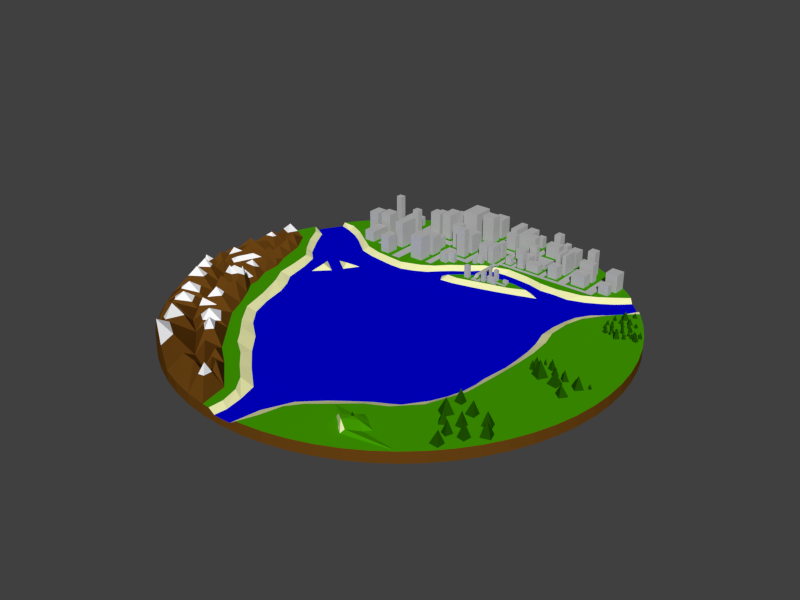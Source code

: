 # Source: map1.blend  (saved by Blender 2.64.0; exported with 4.5.12 LTS)
import bpy
from mathutils import Matrix  # noqa: F401  (used for matrix-valued properties, if any)

bpy.ops.wm.read_factory_settings(use_empty=True)
scene = bpy.context.scene
scene.name = 'Scene'

# ---- collections
col_collection_1 = bpy.data.collections.new('Collection 1'); scene.collection.children.link(col_collection_1)

# ---- materials (node trees are filled in below, after node groups)
mat_brown = bpy.data.materials.new('brown')
mat_brown.alpha_threshold = 0.0
mat_brown.use_transparent_shadow = False
mat_brown.diffuse_color = (0.1481, 0.05692, 0.006584, 1.0)
mat_brown.roughness = 0.5
mat_brown.specular_intensity = 0.0
mat_brown.line_color = (0.0, 0.0, 0.0, 1.0)
mat_green = bpy.data.materials.new('green')
mat_green.alpha_threshold = 0.0
mat_green.use_transparent_shadow = False
mat_green.diffuse_color = (0.05609, 0.3481, 0.0, 1.0)
mat_green.roughness = 0.5
mat_green.specular_intensity = 0.0
mat_green.line_color = (0.0, 0.0, 0.0, 1.0)
mat_blue = bpy.data.materials.new('blue')
mat_blue.alpha_threshold = 0.0
mat_blue.use_transparent_shadow = False
mat_blue.diffuse_color = (0.0, 0.0, 0.6667, 1.0)
mat_blue.roughness = 0.5
mat_blue.specular_intensity = 0.0
mat_blue.line_color = (0.0, 0.0, 0.0, 1.0)
mat_yellow = bpy.data.materials.new('yellow')
mat_yellow.alpha_threshold = 0.0
mat_yellow.use_transparent_shadow = False
mat_yellow.diffuse_color = (0.9333, 0.9333, 0.4667, 1.0)
mat_yellow.roughness = 0.5
mat_yellow.specular_intensity = 0.0
mat_yellow.line_color = (0.0, 0.0, 0.0, 1.0)
mat_white = bpy.data.materials.new('white')
mat_white.alpha_threshold = 0.0
mat_white.use_transparent_shadow = False
mat_white.diffuse_color = (1.0, 1.0, 1.0, 1.0)
mat_white.roughness = 0.5
mat_white.specular_intensity = 0.0
mat_white.line_color = (0.0, 0.0, 0.0, 1.0)
mat_darkgreen = bpy.data.materials.new('darkgreen')
mat_darkgreen.alpha_threshold = 0.0
mat_darkgreen.use_transparent_shadow = False
mat_darkgreen.diffuse_color = (0.01458, 0.08889, 0.0, 1.0)
mat_darkgreen.roughness = 0.5
mat_darkgreen.specular_intensity = 0.0
mat_darkgreen.line_color = (0.0, 0.0, 0.0, 1.0)
mat_grey = bpy.data.materials.new('grey')
mat_grey.alpha_threshold = 0.0
mat_grey.use_transparent_shadow = False
mat_grey.diffuse_color = (0.51, 0.51, 0.51, 1.0)
mat_grey.roughness = 0.5
mat_grey.specular_intensity = 0.0
mat_grey.line_color = (0.0, 0.0, 0.0, 1.0)

# ---- material node trees

# ---- world
world_world = bpy.data.worlds.new('World'); scene.world = world_world
world_world.color = (0.05088, 0.05088, 0.05088)
world_world.use_sun_shadow = False
world_world.sun_shadow_jitter_overblur = 0.0
world_world.cycles.sampling_method = 'MANUAL'
world_world.cycles.sample_map_resolution = 256

# ---- meshes
me_cylinder = bpy.data.meshes.new('Cylinder')
me_cylinder.from_pydata([(0.0, 10.0, -0.25), (0.0, 10.0, 0.25), (0.9802, 9.952, -0.25), (0.9802, 9.952, 0.25), (1.951, 9.808, -0.25), (1.951, 9.808, 0.25), (2.903, 9.569, -0.25), (2.903, 9.569, 0.25), (3.827, 9.239, -0.25), (3.827, 9.239, 0.25), (4.714, 8.819, -0.25), (4.714, 8.819, 0.25), (5.556, 8.315, -0.25), (5.556, 8.315, 0.25), (6.344, 7.73, -0.25), (6.344, 7.73, 0.25), (7.071, 7.071, -0.25), (7.071, 7.071, 0.06357), (7.73, 6.344, -0.25), (7.73, 6.344, 0.25), (8.315, 5.556, -0.25), (8.315, 5.556, 0.25), (8.819, 4.714, -0.25), (8.819, 4.714, 0.25), (9.239, 3.827, -0.25), (9.239, 3.827, 0.25), (9.569, 2.903, -0.25), (9.569, 2.903, 0.25), (9.808, 1.951, -0.25), (9.808, 1.951, 0.25), (9.952, 0.9802, -0.25), (9.952, 0.9802, 0.25), (10.0, -1.629e-06, -0.25), (10.0, -1.629e-06, 0.25), (9.952, -0.9802, -0.25), (9.952, -0.9802, 0.25), (9.808, -1.951, -0.25), (9.808, -1.951, 0.25), (9.569, -2.903, -0.25), (9.569, -2.903, 0.25), (9.239, -3.827, -0.25), (9.239, -3.827, 0.25), (8.819, -4.714, -0.25), (8.819, -4.714, 0.25), (8.315, -5.556, -0.25), (8.315, -5.556, 0.25), (7.73, -6.344, -0.25), (7.73, -6.344, 0.25), (7.071, -7.071, -0.25), (7.071, -7.071, 0.25), (6.344, -7.73, -0.25), (6.344, -7.73, 0.25), (5.556, -8.315, -0.25), (5.556, -8.315, 0.25), (4.714, -8.819, -0.25), (4.714, -8.819, 0.25), (3.827, -9.239, -0.25), (3.827, -9.239, 0.25), (2.903, -9.569, -0.25), (2.903, -9.569, 0.25), (1.951, -9.808, -0.25), (1.951, -9.808, 0.25), (0.9802, -9.952, -0.25), (0.9802, -9.952, 0.25), (-8.027e-06, -10.0, -0.25), (-8.027e-06, -10.0, 0.06357), (-0.9802, -9.952, -0.25), (-0.9802, -9.952, 0.25), (-1.951, -9.808, -0.25), (-1.951, -9.808, 0.25), (-2.903, -9.569, -0.25), (-2.903, -9.569, 0.25), (-3.827, -9.239, -0.25), (-3.827, -9.239, 0.25), (-4.714, -8.819, -0.25), (-4.714, -8.819, 1.991), (-5.556, -8.315, -0.25), (-5.556, -8.315, 0.25), (-6.344, -7.73, -0.25), (-6.344, -7.73, 0.25), (-7.071, -7.071, -0.25), (-7.071, -7.071, 0.25), (-7.73, -6.344, -0.25), (-7.73, -6.344, 0.25), (-8.315, -5.556, -0.25), (-8.315, -5.556, 0.25), (-8.819, -4.714, -0.25), (-8.819, -4.714, 0.25), (-9.239, -3.827, -0.25), (-9.239, -3.827, 0.25), (-9.569, -2.903, -0.25), (-9.569, -2.903, 0.25), (-9.808, -1.951, -0.25), (-9.808, -1.951, 0.7431), (-9.952, -0.9802, -0.25), (-9.952, -0.9802, 0.25), (-10.0, -4.649e-06, -0.25), (-10.0, -4.649e-06, 0.25), (-9.952, 0.9802, -0.25), (-9.952, 0.9802, 0.25), (-9.808, 1.951, -0.25), (-9.808, 1.951, 0.25), (-9.569, 2.903, -0.25), (-9.569, 2.903, 0.25), (-9.239, 3.827, -0.25), (-9.239, 3.827, 0.25), (-8.819, 4.714, -0.25), (-8.819, 4.714, 0.06357), (-8.315, 5.556, -0.25), (-8.315, 5.556, 0.06357), (-7.73, 6.344, -0.25), (-7.73, 6.344, 0.25), (-7.071, 7.071, -0.25), (-7.071, 7.071, 0.25), (-6.344, 7.73, -0.25), (-6.344, 7.73, 0.25), (-5.556, 8.315, -0.25), (-5.556, 8.315, 0.25), (-4.714, 8.819, -0.25), (-4.714, 8.819, 0.25), (-3.827, 9.239, -0.25), (-3.827, 9.239, 0.25), (-2.903, 9.569, -0.25), (-2.903, 9.569, 0.25), (-1.951, 9.808, -0.25), (-1.951, 9.808, 0.25), (-0.9802, 9.952, -0.25), (-0.9802, 9.952, 0.25), (6.865, 7.258, 0.06357), (7.457, 6.645, 0.06357), (-9.081, 4.161, 0.25), (-7.719, 5.377, 0.06357), (-7.119, 5.115, 0.06357), (-6.632, 4.815, 0.06357), (-6.145, 4.44, 0.06357), (-5.621, 4.028, 0.06357), (-4.946, 3.841, 0.06357), (-4.197, 3.728, 0.06357), (-3.56, 3.653, 0.06357), (-2.998, 3.653, 0.06357), (-2.436, 3.841, 0.06357), (-1.874, 4.14, 0.06357), (-1.424, 4.59, 0.06357), (-1.012, 4.965, 0.06357), (-0.4871, 5.339, 0.06357), (-0.1124, 5.752, 0.06357), (0.4496, 6.051, 0.06357), (1.049, 6.126, 0.06357), (1.686, 6.089, 0.06357), (2.436, 6.014, 0.06357), (3.147, 5.827, 0.06357), (3.822, 5.864, 0.06357), (4.496, 5.827, 0.06357), (5.246, 6.089, 0.06357), (5.845, 6.426, 0.06357), (6.295, 6.726, 0.06357), (6.632, 7.026, 0.06357), (0.4747, -9.977, 0.06357), (-0.3453, -9.983, 0.06357), (-8.929, 4.483, 0.06357), (7.044, 6.164, 0.06357), (6.557, 5.677, 0.06357), (6.033, 5.227, 0.06357), (5.658, 4.628, 0.06357), (5.508, 4.066, 0.06357), (5.396, 3.354, 0.06357), (5.396, 2.529, 0.06357), (5.621, 1.742, 0.06357), (5.733, 0.993, 0.06357), (5.77, 0.1686, 0.06357), (5.77, -0.5808, 0.06357), (5.695, -1.18, 0.06357), (5.621, -1.78, 0.06357), (5.621, -2.342, 0.06357), (5.546, -2.941, 0.06357), (5.321, -3.653, 0.06357), (5.021, -4.29, 0.06357), (4.646, -5.002, 0.06357), (3.972, -5.414, 0.06357), (3.485, -5.677, 0.06357), (2.81, -6.164, 0.06357), (2.13, -6.688, 0.06357), (1.262, -7.513, 0.06357), (0.6896, -8.717, 0.06357), (-8.421, 4.183, 0.06357), (-7.987, 3.37, 0.06357), (-7.338, 2.357, 0.06357), (-6.807, 1.858, 0.06357), (-6.526, 1.015, 0.06357), (-6.276, -0.1717, 0.06357), (-5.901, -0.7338, 0.06357), (-5.589, -1.421, 0.06357), (-5.339, -2.514, 0.06357), (-4.965, -3.513, 0.06357), (-4.34, -4.293, 0.06357), (-3.435, -5.012, 0.06357), (-2.654, -5.948, 0.06357), (-1.749, -6.823, 0.06357), (-0.6557, -7.759, 0.06357), (-0.4059, -8.634, 0.06357), (-0.281, -9.445, 0.06357), (0.6445, -9.968, -0.25), (-5.068, 2.255, 0.25), (-5.78, 1.506, 0.25), (-6.117, 2.105, 0.06357), (-5.93, 0.8689, 0.06357), (-5.293, 1.506, 0.06357), (-4.993, 1.955, 0.06357), (-5.705, 2.48, 0.06357), (-4.581, 2.592, 0.06357), (-8.25, 5.642, 0.25), (-8.996, 4.34, 0.25), (6.702, 7.406, 0.25), (-0.6348, -9.969, 0.25), (7.599, 6.488, 0.25), (0.7741, -9.962, 0.25), (-8.252, 5.641, -0.25), (-2.692, -6.506, 0.25), (-2.006, -7.193, 0.25), (-1.319, -7.787, 0.25), (-0.8192, -8.505, 0.25), (-0.6006, -9.316, 0.25), (-7.625, 5.607, 0.25), (-6.907, 5.264, 0.25), (-6.096, 4.702, 0.25), (-5.44, 4.265, 0.25), (-4.628, 4.046, 0.25), (-3.941, 3.984, 0.25), (-3.192, 3.921, 0.25), (-2.318, 4.234, 0.25), (-1.756, 4.577, 0.25), (-1.287, 5.076, 0.25), (-0.6943, 5.514, 0.25), (-0.03865, 6.044, 0.25), (1.085, 6.388, 0.25), (2.147, 6.294, 0.25), (2.959, 6.107, 0.25), (3.802, 6.076, 0.25), (4.957, 6.263, 0.25), (5.581, 6.575, 0.25), (6.112, 6.95, 0.25), (6.611, 7.324, 0.25), (-3.442, -5.976, 0.25), (-3.848, -5.476, 0.25), (-4.253, -5.039, 0.25), (-4.659, -4.602, 0.25), (-5.377, -3.634, 0.25), (-5.752, -2.354, 0.25), (-6.252, -1.105, 0.25), (-6.689, -0.3247, 0.25), (-6.845, 0.6743, 0.25), (-7.063, 1.673, 0.25), (-7.594, 2.267, 0.25), (-8.156, 3.078, 0.25), (-8.593, 3.921, 0.25), (7.08, 5.732, 0.25), (6.58, 5.108, 0.25), (6.112, 4.452, 0.25), (5.862, 3.609, 0.25), (5.831, 2.579, 0.25), (6.049, 1.798, 0.25), (6.143, 0.7055, 0.25), (6.112, -0.3247, 0.25), (6.018, -1.605, 0.25), (5.862, -3.197, 0.25), (5.206, -4.82, 0.25), (4.301, -5.757, 0.25), (3.489, -6.194, 0.25), (2.678, -6.881, 0.25), (1.835, -7.599, 0.25), (1.366, -8.192, 0.25), (1.085, -9.191, 0.25), (-0.7185, 4.209, 0.25), (-0.2875, 4.625, 0.25), (0.5299, 5.131, 0.25), (1.273, 5.324, 0.25), (2.076, 5.309, 0.25), (2.804, 5.16, 0.25), (2.09, 4.833, 0.25), (0.9907, 4.536, 0.25), (-0.1983, 4.209, 0.25), (-1.076, 4.226, 0.06357), (-0.8173, 4.559, 0.06357), (-0.3735, 4.855, 0.06357), (0.2182, 5.261, 0.06357), (0.8839, 5.52, 0.06357), (2.03, 5.52, 0.06357), (2.992, 5.335, 0.06357), (3.436, 5.076, 0.06357), (2.622, 4.781, 0.06357), (1.587, 4.448, 0.06357), (0.662, 4.189, 0.06357), (-0.2256, 3.967, 0.06357), (-0.8913, 3.893, 0.06357), (-9.71, 2.341, 0.25), (-9.404, 3.365, 0.25), (-9.404, 3.364, -0.25), (-9.532, 0.5552, 0.7946), (-8.139, 1.006, 0.6613), (-7.52, 0.1837, 0.4536), (-8.423, 2.249, 0.7381), (-9.523, 2.116, 0.641), (-9.164, 1.564, 0.8703), (-8.241, 1.67, 0.7373), (-9.808, 1.952, 0.25), (-9.085, 2.719, 0.9252), (-8.577, 3.027, 0.25), (-8.688, 1.917, 0.25), (-7.963, 2.056, 0.25), (-8.146, 0.3837, 0.7994), (-7.785, 1.417, 0.25), (-8.572, 1.209, 0.25), (-8.899, 0.9565, 0.7243), (-7.591, 0.7485, 0.25), (-8.438, 0.6593, 0.25), (-8.655, 0.04957, 0.25), (-7.716, -0.02266, 0.25), (-7.241, -0.01235, 0.25), (-9.106, 0.03293, 0.791), (-9.583, -0.4148, 0.25), (-9.821, -0.4354, 0.5675), (-9.866, -1.562, 0.25), (-9.738, -2.228, -0.25), (-9.738, -2.228, 0.25), (-9.036, -1.777, 0.7996), (-8.106, -0.8447, 0.25), (-8.895, 2.336, 0.6358), (-8.791, 2.899, 0.5678), (-8.655, -1.096, 0.6929), (-8.366, -0.4148, 0.6929), (-9.382, 2.541, 0.6389), (-9.248, 3.049, 0.6156), (-9.284, -0.7346, 0.8394), (-9.758, -1.124, 0.6258), (-9.294, -1.467, 0.25), (-9.129, -2.097, 0.25), (-8.489, -1.653, 0.25), (-7.539, -0.2992, 0.6429), (-7.169, -0.8791, 0.25), (-7.624, -1.146, 0.8585), (-6.797, -1.663, 0.25), (-6.718, -3.015, 0.8169), (-8.81, -2.863, 1.193), (-7.416, -5.294, 0.9456), (-4.24, -6.638, 1.348), (-7.544, -2.567, 1.114), (-5.846, -7.151, 1.633), (-7.321, -1.868, 0.6969), (-8.079, -1.838, 0.6969), (-8.383, -3.689, 1.231), (-6.35, -4.401, 1.16), (-9.3, -2.412, 0.6436), (-8.673, -1.957, 0.8899), (-8.48, -2.12, 0.25), (-6.742, -2.135, 0.25), (-8.82, -4.713, 0.25), (-6.712, -2.553, 1.335), (-3.369, -8.739, 0.9572), (-8.013, -2.82, 0.25), (-7.051, -2.802, 0.25), (-6.302, -2.749, 0.25), (-3.527, -6.72, 0.25), (-7.55, -3.088, 0.8258), (-6.837, -3.872, 0.7428), (-7.585, -3.569, 0.25), (-5.82, -3.587, 0.25), (-7.94, -4.535, 0.9609), (-7.14, -4.371, 0.25), (-6.3, -5.205, 0.9757), (-6.819, -5.12, 0.25), (-7.301, -6.284, 0.9038), (-5.427, -4.435, 0.25), (-6.574, -6.468, 1.152), (-6.146, -5.95, 0.25), (-5.348, -5.702, 1.002), (-4.579, -5.462, 0.25), (-5.298, -6.515, 0.25), (-2.957, -7.53, 0.7956), (-3.912, -7.773, 0.25), (-3.45, -7.593, 0.9961), (-2.885, -8.209, 0.25), (-1.585, -9.222, 1.438), (-1.242, -8.671, 0.25), (-2.038, -8.697, 0.25), (-2.573, -7.457, 0.25), (-2.391, -9.054, 1.175), (-2.521, -8.082, 0.8342), (-1.931, -8.39, 1.031), (-9.39, 1.7, 0.6524), (-9.001, 1.685, 0.6581), (-9.391, 1.396, 0.6913), (-9.002, 1.467, 0.7001), (-4.237, -9.087, 1.13), (-4.351, -8.372, 1.276), (-5.073, -8.648, 1.36), (-4.926, -8.055, 1.478), (-4.714, -8.819, 1.271), (-8.059, -0.1942, 0.5181), (-8.466, -0.1775, 0.5328), (-8.887, -1.264, 0.5678), (-8.597, -1.406, 0.5042), (-8.964, -3.209, 0.8546), (-8.508, -2.846, 0.8354), (-9.123, -2.879, 0.8043), (-8.682, -2.575, 0.8281), (-7.349, -2.66, 0.7729), (-7.732, -2.669, 0.7678), (-7.871, -2.411, 0.8117), (-7.22, -2.393, 0.7661), (-6.847, -2.651, 0.9603), (-6.724, -2.386, 0.9586), (-6.555, -2.628, 0.9747), (-6.028, -4.413, 0.8422), (-6.66, -4.389, 0.8029), (-6.182, -4.143, 0.8716), (-6.573, -4.743, 0.727), (-8.211, -3.284, 0.7736), (-8.048, -3.639, 0.8192), (-8.737, -3.746, 0.8252), (-8.547, -4.074, 0.8622), (-1.723, -9.442, 0.9912), (-1.456, -9.014, 0.9899), (-1.774, -9.002, 0.9418), (-1.39, -9.458, 1.054), (-3.97, -6.669, 0.9329), (-4.131, -7.014, 0.9844), (-4.68, -6.586, 0.8912), (-4.35, -6.256, 0.9916), (-5.726, -7.637, 1.138), (-5.982, -6.606, 1.005), (-6.112, -7.423, 1.032), (-5.577, -6.801, 1.047), (-7.278, -4.833, 0.5982), (-7.836, -5.416, 0.6202), (-7.05, -5.188, 0.5199), (-7.54, -5.709, 0.6705), (-7.453, -4.435, 0.5283), (-8.335, -4.615, 0.6414), (-7.77, -4.073, 0.6211), (-8.071, -4.893, 0.7113), (-5.746, -5.826, 0.6265), (-5.389, -5.051, 0.6156), (-5.324, -6.106, 0.6277), (-4.856, -5.548, 0.5205), (-6.489, -5.174, 0.711), (-6.245, -5.471, 0.7168), (-5.88, -4.835, 0.6271), (-9.589, -1.744, 0.5326), (-9.836, -1.761, 0.5016), (-9.769, -2.107, 0.4663), (-9.533, -2.01, 0.5437), (-8.331, -1.738, 0.4787), (-6.974, -2.016, 0.468), (-8.311, -1.974, 0.496), (-6.976, -1.744, 0.4438), (-7.846, -1.007, 0.5777), (-7.359, -1.312, 0.6636), (-7.894, -1.304, 0.6687), (-7.373, -0.9991, 0.5236), (-9.288, -1.054, 0.5822), (-9.056, -0.4509, 0.6262), (-9.445, -0.5628, 0.5227), (7.489, 5.538, 0.6204), (7.287, 5.528, 0.25), (7.483, 5.734, 0.25), (7.69, 5.548, 0.25), (7.494, 5.352, 0.25), (7.7, 5.28, 0.25), (7.875, 5.414, 0.25), (8.019, 5.249, 0.25), (7.834, 5.125, 0.25), (7.854, 5.265, 0.52), (7.457, 5.207, 0.25), (7.542, 5.118, 0.5077), (7.638, 5.19, 0.25), (7.621, 5.035, 0.25), (7.432, 5.035, 0.25), (7.613, 4.912, 0.25), (7.724, 4.904, 0.4527), (7.721, 4.998, 0.25), (7.835, 4.897, 0.25), (7.728, 4.811, 0.25), (8.061, 4.919, 0.25), (7.927, 4.874, 0.25), (7.877, 5.004, 0.25), (8.026, 5.043, 0.25), (7.976, 4.958, 0.4672), (8.194, 5.166, 0.4605), (8.115, 5.115, 0.25), (8.144, 5.248, 0.25), (8.268, 5.214, 0.25), (8.243, 5.086, 0.25), (7.718, 5.809, 0.25), (7.604, 5.913, 0.25), (7.753, 6.042, 0.25), (7.862, 5.908, 0.25), (7.733, 5.911, 0.4796), (7.763, 4.676, 0.25), (7.844, 4.688, 0.4395), (7.827, 4.755, 0.25), (7.927, 4.7, 0.25), (7.862, 4.616, 0.25), (7.279, 4.875, 0.4121), (7.3, 4.948, 0.25), (7.364, 4.866, 0.25), (7.258, 4.796, 0.25), (7.2, 4.882, 0.25), (7.363, 4.644, 0.25), (7.511, 4.616, 0.25), (7.487, 4.492, 0.25), (7.335, 4.513, 0.25), (7.427, 4.566, 0.4951), (7.607, 4.361, 0.25), (7.487, 4.266, 0.25), (7.589, 4.152, 0.25), (7.72, 4.254, 0.25), (7.72, 4.254, 0.25), (7.602, 4.265, 0.5723), (7.727, 4.376, 0.25), (7.66, 4.417, 0.25), (7.701, 4.486, 0.25), (7.763, 4.453, 0.25), (7.715, 4.426, 0.3758), (7.889, 4.384, 0.25), (7.944, 4.516, 0.25), (8.085, 4.464, 0.25), (8.036, 4.335, 0.25), (7.981, 4.418, 0.5076), (7.835, 4.312, 0.25), (7.927, 4.269, 0.25), (7.881, 4.191, 0.25), (7.803, 4.234, 0.25), (7.864, 4.251, 0.4703), (8.071, 4.257, 0.25), (8.119, 4.28, 0.25), (8.14, 4.231, 0.25), (8.094, 4.214, 0.25), (8.102, 4.243, 0.3553), (8.119, 4.608, 0.25), (8.094, 4.76, 0.25), (8.257, 4.795, 0.25), (8.28, 4.628, 0.25), (8.186, 4.697, 0.5145), (7.338, 4.366, 0.25), (7.266, 4.243, 0.25), (7.142, 4.312, 0.25), (7.22, 4.438, 0.25), (7.252, 4.343, 0.471), (7.154, 4.575, 0.25), (7.27, 4.674, 0.25), (7.179, 4.794, 0.25), (7.063, 4.707, 0.25), (7.17, 4.695, 0.4736), (7.355, 4.138, 0.25), (7.544, 4.084, 0.25), (7.494, 3.93, 0.25), (7.301, 3.989, 0.25), (7.435, 4.029, 0.5195), (7.259, 5.113, 0.25), (7.138, 5.141, 0.25), (7.172, 5.255, 0.25), (7.286, 5.227, 0.25), (7.207, 5.189, 0.4978), (8.214, 4.359, 0.25), (8.326, 4.297, 0.25), (8.375, 4.409, 0.25), (8.264, 4.459, 0.25), (8.305, 4.38, 0.4189), (8.437, 4.55, 0.25), (8.599, 4.566, 0.25), (8.611, 4.422, 0.25), (8.446, 4.409, 0.25), (8.446, 4.409, 0.25), (8.508, 4.471, 0.4891), (8.673, 4.513, 0.25), (8.822, 4.542, 0.25), (8.847, 4.409, 0.25), (8.706, 4.38, 0.25), (8.764, 4.467, 0.5578), (8.574, 4.314, 0.25), (8.433, 4.318, 0.25), (8.421, 4.182, 0.25), (8.557, 4.173, 0.25), (8.5, 4.248, 0.25), (8.5, 4.248, 0.5079), (8.276, 4.244, 0.25), (8.243, 4.186, 0.25), (8.185, 4.215, 0.25), (8.218, 4.273, 0.25), (8.23, 4.227, 0.3527), (8.006, 4.095, 0.25), (8.17, 3.897, 0.25), (7.967, 3.743, 0.25), (7.808, 3.966, 0.25), (7.991, 3.937, 0.6456), (7.825, 4.022, 0.25), (7.784, 4.032, 0.25), (7.797, 4.087, 0.25), (7.839, 4.073, 0.25), (7.839, 4.073, 0.25), (7.813, 4.05, 0.3788), (7.887, 4.092, 0.25), (7.885, 4.132, 0.25), (7.918, 4.134, 0.25), (7.918, 4.095, 0.25), (7.901, 4.111, 0.3211), (7.8, 4.164, 0.25), (7.764, 4.099, 0.25), (7.684, 4.147, 0.25), (7.73, 4.21, 0.25), (7.749, 4.159, 0.4089), (7.629, 4.078, 0.25), (7.73, 4.029, 0.25), (7.681, 3.935, 0.25), (7.586, 3.989, 0.25), (7.661, 4.006, 0.4434), (8.17, 4.028, 0.25), (8.277, 4.138, 0.25), (8.38, 4.035, 0.25), (8.27, 3.924, 0.25), (8.28, 4.038, 0.4715), (8.641, 4.249, 0.25), (8.837, 4.219, 0.25), (8.808, 4.035, 0.25), (8.605, 4.07, 0.25), (8.712, 4.142, 0.5762), (6.624, 0.1501, 0.25), (6.834, 0.1747, 0.25), (6.884, -0.01041, 0.25), (6.649, -0.05979, 0.25), (6.748, 0.07599, 0.6396), (6.918, 0.3295, 0.25), (7.007, 0.264, 0.25), (7.06, 0.3355, 0.25), (6.977, 0.395, 0.25), (6.995, 0.3295, 0.5237), (7.303, 0.3069, 0.25), (7.225, 0.1283, 0.25), (7.439, 0.05688, 0.25), (7.518, 0.2569, 0.25), (7.382, 0.1783, 0.7206), (7.132, -0.2217, 0.25), (7.61, -0.4217, 0.25), (7.389, -0.8146, 0.25), (6.932, -0.5788, 0.25), (7.239, -0.4574, 0.9189), (6.873, -0.3567, 0.25), (6.695, -0.3567, 0.25), (6.725, -0.1789, 0.25), (6.873, -0.1641, 0.25), (6.794, -0.2823, 0.6817), (7.56, -0.186, 0.25), (7.632, -0.0002863, 0.25), (7.868, -0.086, 0.25), (7.782, -0.2717, 0.25), (7.725, -0.1289, 0.6398), (7.826, -0.4217, 0.25), (8.289, -0.4834, 0.25), (8.238, -0.9051, 0.25), (7.785, -0.8331, 0.25), (8.022, -0.6685, 0.7488), (8.001, -0.2057, 0.25), (8.186, -0.36, 0.25), (8.382, -0.2057, 0.25), (8.145, -0.0103, 0.25), (8.166, -0.2057, 0.706), (8.577, -0.3806, 0.25), (8.824, -0.1337, 0.25), (9.112, -0.3497, 0.25), (8.865, -0.6171, 0.25), (8.855, -0.36, 0.7766), (9.153, -0.1543, 0.25), (9.256, -0.1852, 0.25), (9.297, -0.08232, 0.25), (9.184, -0.05147, 0.25), (9.226, -0.1207, 0.4676), (8.569, -0.9009, 0.25), (8.927, -1.111, 0.25), (8.705, -1.419, 0.25), (8.384, -1.185, 0.25), (8.618, -1.172, 0.7028), (4.633, -7.576, 0.25), (4.232, -8.063, 0.4154), (3.972, -7.15, 0.4821), (4.271, -7.384, 0.4816), (3.618, -7.703, 0.6356), (3.895, -7.895, 0.6338), (3.951, -6.702, 0.25), (3.716, -6.937, 0.25), (3.426, -7.349, 0.3568), (3.269, -7.448, 0.25), (3.567, -7.683, 0.25), (3.823, -7.96, 0.25), (4.1, -8.173, 0.25), (4.868, -7.299, 0.25), (4.548, -7.107, 0.25), (4.271, -6.873, 0.25), (5.877, -3.686, 0.25), (6.247, -3.715, 0.25), (6.247, -4.041, 0.25), (5.892, -4.011, 0.25), (6.099, -3.878, 0.8411), (6.691, -4.07, 0.25), (6.691, -4.44, 0.25), (7.091, -4.44, 0.25), (7.091, -4.07, 0.25), (6.928, -4.248, 0.8459), (3.928, -7.344, 0.548), (4.031, -7.344, 0.5328), (4.031, -7.429, 0.5606), (3.943, -7.429, 0.5606), (3.978, -7.378, 0.7075), (7.51, -4.317, 0.25), (7.584, -4.699, 0.25), (8.003, -4.613, 0.25), (7.892, -4.268, 0.25), (7.707, -4.465, 0.8232), (8.238, -4.786, 0.25), (8.373, -5.18, 0.25), (7.966, -5.304, 0.25), (7.855, -4.934, 0.25), (8.114, -5.094, 0.9478), (7.195, -4.912, 0.25), (7.195, -5.253, 0.25), (6.875, -5.253, 0.25), (6.896, -4.912, 0.25), (7.051, -5.097, 0.8829), (7.349, -5.428, 0.25), (7.75, -5.469, 0.25), (7.698, -5.839, 0.25), (7.339, -5.778, 0.25), (7.544, -5.613, 0.8812), (7.267, -6.322, 0.25), (6.855, -6.292, 0.25), (6.835, -6.672, 0.25), (7.246, -6.703, 0.25), (7.071, -6.466, 0.8014), (7.03, -6.014, 0.25), (7.133, -5.675, 0.25), (6.804, -5.552, 0.25), (6.732, -5.88, 0.25), (6.948, -5.788, 0.8144), (5.972, -4.451, 0.25), (6.434, -4.687, 0.25), (6.208, -5.119, 0.25), (5.787, -4.841, 0.25), (6.085, -4.728, 0.8699), (6.434, -5.139, 0.25), (6.65, -5.376, 0.25), (6.372, -5.581, 0.25), (6.198, -5.314, 0.25), (6.424, -5.314, 0.8006), (-0.03143, 4.668, 0.25), (-0.03143, 4.49, 0.25), (0.1965, 4.49, 0.25), (0.1965, 4.668, 0.25), (-0.03143, 4.668, 0.8293), (-0.03143, 4.49, 0.8293), (0.1965, 4.49, 0.8293), (0.1965, 4.668, 0.8293), (0.3062, 4.909, 0.25), (0.3062, 4.487, 0.25), (0.4726, 4.487, 0.25), (0.4726, 4.909, 0.25), (0.3062, 4.757, 0.25), (0.4726, 4.757, 0.25), (0.3062, 6.276, 0.3204), (0.4726, 6.276, 0.3204), (0.4726, 6.276, 0.3619), (0.3062, 6.276, 0.3619), (0.3062, 4.909, 0.3204), (0.4726, 4.909, 0.3204), (0.4726, 4.909, 0.3619), (0.3062, 4.909, 0.3619), (0.4726, 4.633, 0.25), (0.7409, 4.487, 0.25), (0.7409, 4.633, 0.25), (0.5959, 4.633, 0.25), (0.7409, 4.988, 0.25), (0.5959, 4.988, 0.25), (0.7409, 4.847, 0.25), (1.917, 4.988, 0.25), (1.917, 4.847, 0.25), (0.7998, 4.617, 0.25), (0.9781, 4.617, 0.25), (0.9781, 4.775, 0.25), (0.7998, 4.775, 0.25), (0.7998, 4.617, 0.7114), (0.9781, 4.617, 0.7114), (0.9781, 4.775, 0.7114), (0.7998, 4.775, 0.7114), (0.3062, 6.276, 0.25), (0.4726, 6.276, 0.25), (0.3062, 6.452, 0.25), (0.4726, 6.452, 0.25), (1.54, 5.025, 0.25), (1.085, 4.786, 0.25), (0.9261, 5.043, 0.25), (1.03, 5.043, 0.25), (1.03, 5.147, 0.25), (1.362, 5.187, 0.25), (0.9261, 5.147, 0.25), (1.189, 5.192, 0.25), (1.189, 5.043, 0.25), (1.362, 5.043, 0.25), (1.491, 4.786, 0.25), (1.491, 4.697, 0.25), (1.877, 5.033, 0.25), (1.788, 5.033, 0.25), (1.788, 5.083, 0.25), (1.639, 5.078, 0.25), (1.08, 4.697, 0.25), (1.639, 5.197, 0.25), (1.877, 5.197, 0.25), (1.491, 4.786, 0.5781), (1.491, 4.697, 0.5781), (1.08, 4.697, 0.5781), (1.877, 5.033, 0.3994), (1.788, 5.033, 0.3994), (1.788, 5.083, 0.3994), (1.639, 5.078, 0.3994), (1.639, 5.197, 0.3994), (1.877, 5.197, 0.3994), (1.362, 5.187, 0.7656), (1.189, 5.192, 0.7656), (1.189, 5.043, 0.7656), (1.362, 5.043, 0.7656), (0.9261, 5.043, 0.9099), (1.03, 5.043, 0.9099), (1.03, 5.147, 0.9099), (0.9261, 5.147, 0.9099), (0.4732, 6.541, 0.25), (0.3057, 6.709, 0.25), (0.4744, 6.709, 0.25), (0.5853, 7.095, 0.25), (0.5853, 7.095, 0.5878), (0.5853, 6.806, 0.5878), (0.8737, 6.806, 0.5878), (5.262, 6.541, 0.25), (5.262, 6.718, 0.25), (0.2969, 7.428, 0.25), (0.4744, 7.428, 0.25), (0.8737, 7.087, 0.5878), (1.085, 4.786, 0.5781), (0.5853, 6.806, 0.25), (0.8737, 6.806, 0.25), (0.8737, 7.087, 0.25), (1.145, 6.716, 0.25), (0.9463, 6.714, 0.25), (1.24, 7.089, 0.25), (1.24, 6.793, 0.25), (0.4744, 7.204, 0.25), (0.7365, 7.204, 0.25), (0.9434, 7.204, 0.25), (1.145, 7.204, 0.25), (1.145, 7.427, 0.25), (1.542, 6.793, 0.25), (1.542, 7.077, 0.25), (1.859, 7.787, 0.25), (1.699, 7.787, 0.25), (1.252, 7.691, 0.25), (1.252, 7.265, 0.25), (1.571, 7.265, 0.25), (1.678, 7.233, 0.25), (1.571, 7.691, 0.25), (2.316, 7.223, 0.25), (2.316, 6.839, 0.25), (1.678, 6.839, 0.25), (1.552, 8.664, 0.25), (1.567, 9.078, 0.25), (2.242, 9.078, 0.25), (3.149, 8.218, 0.25), (3.353, 8.218, 0.25), (3.353, 7.452, 0.25), (4.664, 6.886, 0.25), (3.992, 7.913, 0.25), (3.997, 7.575, 0.25), (1.092, 8.499, 0.25), (2.817, 8.193, 0.25), (3.157, 7.746, 0.25), (3.238, 7.452, 0.25), (2.242, 8.664, 0.25), (3.034, 8.193, 0.25), (3.034, 7.477, 0.25), (2.817, 7.477, 0.25), (4.848, 6.718, 0.25), (1.207, 8.065, 0.25), (1.577, 8.065, 0.25), (1.577, 7.822, 0.25), (5.385, 7.192, 0.25), (1.678, 6.839, 0.5994), (2.316, 6.839, 0.5994), (0.6193, 8.078, 0.25), (1.054, 8.065, 0.25), (1.054, 7.579, 0.25), (2.817, 6.851, 0.25), (2.817, 7.311, 0.25), (3.277, 7.311, 0.25), (3.277, 6.851, 0.25), (1.542, 7.077, 0.9693), (2.855, 8.388, 0.25), (0.6193, 7.579, 0.25), (3.162, 7.452, 0.25), (1.207, 7.822, 0.25), (3.434, 9.379, 0.25), (3.434, 9.379, -0.25), (3.443, 6.717, 0.25), (3.826, 6.717, 0.25), (2.689, 6.716, 0.25), (2.688, 9.623, 0.25), (2.444, 6.716, 0.25), (2.44, 9.685, 0.25), (0.2934, 8.499, 0.25), (0.4744, 8.499, 0.25), (1.859, 7.585, 0.25), (1.699, 7.585, 0.25), (1.699, 7.404, 0.25), (2.316, 7.223, 0.5994), (2.441, 8.499, 0.25), (0.4744, 8.231, 0.25), (2.442, 8.218, 0.25), (2.316, 7.404, 0.25), (2.316, 8.01, 0.25), (1.699, 8.01, 0.25), (1.678, 7.233, 0.5994), (3.3, 8.388, 0.25), (3.3, 8.971, 0.25), (2.855, 8.971, 0.25), (1.542, 6.793, 0.9693), (1.24, 6.793, 0.9693), (1.24, 7.089, 0.9693), (1.383, 8.499, 0.25), (1.377, 9.893, 0.25), (4.848, 8.158, 0.25), (5.247, 8.158, 0.25), (5.845, 6.901, 0.25), (5.845, 7.192, 0.25), (4.005, 6.886, 0.25), (3.99, 7.376, 0.25), (4.664, 7.376, 0.25), (1.092, 9.935, -0.25), (5.983, 7.959, 0.25), (1.859, 7.787, 0.4637), (1.699, 7.787, 0.4637), (4.388, 8.557, 0.25), (4.02, 8.557, 0.25), (4.02, 8.173, 0.25), (4.388, 8.173, 0.25), (1.859, 7.585, 0.4637), (1.699, 7.585, 0.4637), (1.699, 7.404, 0.4637), (2.316, 7.404, 0.4637), (4.679, 7.913, 0.25), (4.679, 7.575, 0.25), (1.092, 9.935, 0.25), (5.369, 6.901, 0.25), (5.415, 7.959, 0.25), (5.415, 7.391, 0.25), (5.983, 7.391, 0.25), (2.316, 8.01, 0.4637), (1.699, 8.01, 0.4637), (1.207, 8.065, 0.9945), (1.577, 8.065, 0.9945), (1.577, 7.822, 0.9945), (1.207, 7.822, 0.9945), (0.6193, 8.078, 0.706), (1.054, 8.065, 0.706), (1.054, 7.579, 0.706), (0.6193, 7.579, 0.706), (1.252, 7.691, 0.6619), (1.252, 7.265, 0.6619), (1.571, 7.265, 0.6619), (1.571, 7.691, 0.6619), (1.552, 8.664, 0.8671), (1.567, 9.078, 0.8671), (2.242, 9.078, 0.8671), (2.242, 8.664, 0.8671), (2.817, 6.851, 0.8139), (2.817, 7.311, 0.8139), (3.277, 7.311, 0.8139), (3.277, 6.851, 0.8139), (3.149, 8.218, 1.183), (3.353, 8.218, 1.183), (3.353, 7.452, 1.183), (3.157, 7.746, 1.183), (3.238, 7.452, 1.183), (3.162, 7.452, 1.183), (2.817, 8.193, 1.15), (3.034, 8.193, 1.15), (3.034, 7.477, 1.15), (2.817, 7.477, 1.15), (2.855, 8.388, 0.9799), (3.3, 8.388, 0.9799), (3.3, 8.971, 0.9799), (2.855, 8.971, 0.9799), (4.664, 6.886, 0.8086), (4.005, 6.886, 0.8086), (3.99, 7.376, 0.8086), (4.664, 7.376, 0.8086), (3.992, 7.913, 1.1), (3.997, 7.575, 1.1), (4.679, 7.913, 1.1), (4.679, 7.575, 1.1), (4.388, 8.557, 1.402), (4.02, 8.557, 1.402), (4.02, 8.173, 1.402), (4.388, 8.173, 1.402), (5.385, 7.192, 0.7245), (5.845, 6.901, 0.7245), (5.845, 7.192, 0.7245), (5.369, 6.901, 0.7245), (5.983, 7.959, 1.072), (5.415, 7.959, 1.072), (5.415, 7.391, 1.072), (5.983, 7.391, 1.072), (-1.161, 9.614, 0.25), (-3.999, 6.787, 0.25), (-0.1345, 8.71, 0.25), (-0.4564, 8.71, 0.25), (-0.4564, 9.63, 0.25), (-3.629, 7.786, 0.25), (-4.165, 7.786, 0.25), (-4.165, 7.326, 0.25), (1.92, 9.645, 0.25), (1.583, 9.66, 0.25), (1.583, 9.277, 0.25), (1.92, 9.277, 0.25), (2.334, 9.63, 0.25), (2.073, 9.63, 0.25), (2.073, 9.246, 0.25), (-0.6113, 6.254, 0.25), (2.334, 9.246, 0.25), (-6.142, 6.548, 0.25), (-4.702, 4.861, 1.062), (-4.319, 8.501, 0.25), (-4.778, 8.501, 0.25), (-4.318, 8.246, 0.25), (-3.003, 7.339, 0.25), (-0.6858, 7.031, 0.25), (-0.08846, 7.499, 0.25), (0.1568, 7.499, 0.25), (-4.766, 7.169, 0.25), (-4.689, 4.261, 1.062), (0.6781, 9.584, 0.25), (0.9693, 9.584, 0.25), (0.9693, 9.262, 0.25), (0.9387, 9.062, 0.25), (0.4941, 9.062, 0.25), (0.6781, 9.262, 0.25), (0.2958, 7.744, 0.25), (0.2948, 8.081, 0.25), (-6.29, 6.18, 0.25), (-1.233, 6.698, 0.25), (-3.003, 7.753, 0.25), (-4.242, 4.261, 1.062), (0.9387, 8.679, 0.25), (0.03418, 8.679, 0.25), (0.03418, 9.691, 0.25), (0.4941, 9.691, 0.25), (-0.6113, 5.892, 0.25), (-1.114, 5.999, 0.25), (-1.335, 7.336, 0.25), (-1.923, 6.136, 0.25), (-0.7937, 7.744, 0.25), (-1.1, 7.744, 0.25), (-0.1345, 9.63, 0.25), (-3.552, 6.787, 0.25), (-3.399, 6.119, 0.25), (-2.84, 7.176, 0.25), (-4.51, 8.629, 0.25), (-3.897, 8.629, 0.25), (-0.6097, 8.081, 0.25), (-2.838, 8.081, 0.25), (-2.838, 7.744, 0.25), (-0.111, 6.382, 0.25), (-0.2068, 6.254, 0.25), (0.1262, 8.526, 0.25), (0.1262, 8.235, 0.25), (-0.3797, 8.235, 0.25), (-0.6114, 9.97, -0.25), (-0.6114, 9.97, 0.25), (-0.9802, 8.081, 0.25), (-0.3797, 8.526, 0.25), (-1.116, 5.736, 0.25), (-0.7937, 5.736, 0.25), (-1.335, 7.592, 0.25), (-1.17, 8.779, 0.25), (-0.6404, 7.56, 0.25), (-0.2724, 7.56, 0.25), (-0.2724, 7.207, 0.25), (0.1568, 7.374, 0.25), (-0.08846, 7.279, 0.25), (-0.6404, 7.207, 0.25), (-1.161, 8.985, 0.25), (-1.728, 8.985, 0.25), (-1.744, 9.614, 0.25), (-3.184, 4.602, 0.25), (-3.184, 5.215, 0.25), (-0.111, 6.999, 0.25), (0.1568, 7.146, 0.25), (-0.08846, 7.146, 0.25), (-4.318, 7.171, 0.25), (-4.242, 4.261, 0.25), (-0.2068, 7.031, 0.25), (-0.2068, 6.488, 0.25), (-0.6858, 6.488, 0.25), (0.1765, 6.999, 0.25), (0.1765, 6.382, 0.25), (-0.2068, 6.073, 0.25), (-0.4303, 6.073, 0.25), (-0.4303, 5.892, 0.25), (-5.621, 4.801, 0.25), (-6.779, 5.88, 1.17), (-6.29, 6.518, 1.17), (-6.546, 6.518, 1.17), (-2.357, 5.998, 0.25), (-2.357, 5.736, 0.25), (-2.571, 4.602, 0.25), (-1.882, 5.552, 0.25), (-1.271, 6.148, 0.25), (-1.718, 6.148, 0.25), (-1.706, 6.481, 0.25), (-6.779, 6.518, 1.17), (-2.164, 6.141, 0.25), (-1.923, 6.32, 0.25), (-1.271, 6.481, 0.25), (-1.866, 5.123, 0.25), (-6.326, 7.36, 0.25), (-2.561, 7.744, 0.25), (-2.561, 7.684, 0.25), (-1.923, 6.608, 0.25), (-2.472, 6.608, 0.25), (-2.472, 6.148, 0.25), (-6.29, 6.18, 1.17), (-6.779, 6.518, 0.25), (-3.629, 7.326, 0.25), (-3.489, 7.779, 0.25), (-1.821, 6.698, 0.25), (-1.821, 7.196, 0.25), (-1.233, 7.196, 0.25), (-2.14, 7.336, 0.25), (-2.14, 7.592, 0.25), (-6.546, 6.518, 0.25), (-4.152, 6.1, 1.468), (-5.401, 6.787, 0.25), (-3.118, 9.089, 0.25), (-2.127, 8.265, 0.25), (-2.035, 5.736, 0.25), (-2.842, 6.787, 0.25), (-2.561, 6.787, 0.25), (-6.75, 6.787, 0.25), (-6.75, 7.161, 0.25), (-2.41, 6.765, 0.25), (-2.41, 7.222, 0.25), (-2.016, 7.222, 0.25), (-6.326, 7.636, 0.25), (-2.016, 6.765, 0.25), (-1.17, 8.282, 0.25), (-1.777, 8.282, 0.25), (-1.777, 8.779, 0.25), (-2.525, 5.63, 0.25), (-2.892, 5.399, 0.25), (-2.571, 5.215, 0.25), (-6.127, 5.966, 1.251), (-5.59, 5.966, 1.251), (-5.59, 6.548, 1.251), (-6.142, 6.548, 1.251), (-2.893, 8.265, 0.25), (-2.893, 9.323, 0.25), (-2.142, 9.323, 0.25), (-2.525, 5.399, 0.25), (-3.999, 4.184, 0.25), (-2.372, 4.632, 0.25), (-2.035, 4.632, 0.25), (-6.29, 6.518, 0.25), (-4.561, 6.1, 1.468), (-1.253, 5.552, 0.25), (-1.253, 5.353, 0.25), (-1.544, 5.353, 0.25), (-1.544, 5.123, 0.25), (-3.552, 4.184, 0.25), (-3.003, 8.144, 0.25), (-4.089, 7.952, 0.25), (-6.779, 5.88, 0.25), (-6.29, 5.88, 0.25), (-6.02, 7.345, 0.25), (-2.525, 5.981, 0.25), (-3.108, 5.981, 0.25), (-3.108, 5.399, 0.25), (-4.51, 8.782, 0.25), (-4.152, 8.782, 0.25), (-4.152, 8.974, 0.25), (-3.897, 8.974, 0.25), (-2.694, 6.119, 0.25), (-2.694, 6.579, 0.25), (-3.399, 6.579, 0.25), (-4.959, 6.787, 0.25), (-3.476, 7.339, 0.25), (-4.459, 6.624, 0.25), (-4.152, 6.624, 0.25), (-4.152, 6.33, 0.25), (-3.501, 8.144, 0.25), (-5.023, 7.974, 0.25), (-3.184, 4.602, 1.377), (-4.472, 6.33, 0.25), (-4.561, 6.1, 0.25), (-4.152, 6.1, 0.25), (-4.152, 5.168, 0.25), (-3.184, 5.215, 1.377), (-4.574, 5.168, 0.25), (-4.689, 4.261, 0.25), (-4.702, 4.861, 0.25), (-4.242, 4.861, 0.25), (-2.571, 4.602, 1.377), (-2.571, 5.215, 1.377), (-6.02, 7.636, 0.25), (-3.08, 8.246, 0.25), (-3.08, 8.488, 0.25), (-5.401, 6.712, 0.25), (-4.959, 6.659, 0.25), (-3.667, 7.952, 0.25), (-3.667, 8.105, 0.25), (-4.089, 8.118, 0.25), (-5.621, 5.767, 0.7406), (-3.118, 8.642, 0.25), (-3.642, 8.642, 0.25), (-3.654, 9.089, 0.25), (-5.59, 6.548, 0.25), (-5.59, 5.966, 0.25), (-5.401, 4.855, 0.25), (-4.959, 4.855, 0.25), (-4.152, 5.168, 1.468), (-4.574, 5.168, 1.468), (-5.023, 7.406, 0.25), (-5.805, 7.406, 0.25), (-5.805, 7.974, 0.25), (-6.127, 5.966, 0.25), (-6.142, 5.767, 0.7406), (-6.142, 4.801, 0.7406), (-5.621, 4.801, 0.7406), (-6.29, 5.88, 1.17), (-6.142, 4.801, 0.25), (-6.142, 5.767, 0.25), (-5.621, 5.767, 0.25), (-4.242, 4.861, 1.062), (-4.51, 8.629, 0.5991), (-3.897, 8.629, 0.5991), (-4.51, 8.782, 0.5991), (-4.152, 8.782, 0.5991), (-4.152, 8.974, 0.5991), (-3.897, 8.974, 0.5991), (-5.023, 7.974, 0.6824), (-5.023, 7.406, 0.6824), (-5.805, 7.406, 0.6824), (-5.805, 7.974, 0.6824), (-6.326, 7.36, 1.618), (-6.326, 7.636, 1.618), (-6.02, 7.345, 1.618), (-6.02, 7.636, 1.618), (-2.127, 8.265, 1.433), (-2.893, 8.265, 1.433), (-2.893, 9.323, 1.433), (-2.142, 9.323, 1.433), (0.9387, 9.062, 0.9303), (0.4941, 9.062, 0.9303), (0.9387, 8.679, 0.9303), (0.03418, 8.679, 0.9303), (0.03418, 9.691, 0.9303), (0.4941, 9.691, 0.9303), (0.6781, 9.584, 0.7586), (0.9693, 9.584, 0.7586), (0.9693, 9.262, 0.7586), (0.6781, 9.262, 0.7586), (1.92, 9.645, 1.128), (1.583, 9.66, 1.128), (1.583, 9.277, 1.128), (1.92, 9.277, 1.128), (2.334, 9.63, 0.7466), (2.073, 9.63, 0.7466), (2.073, 9.246, 0.7466), (2.334, 9.246, 0.7466), (-1.161, 9.614, 1.181), (-1.161, 8.985, 1.181), (-1.728, 8.985, 1.181), (-1.744, 9.614, 1.181), (-1.17, 8.779, 1.524), (-1.17, 8.282, 1.524), (-1.777, 8.282, 1.524), (-1.777, 8.779, 1.524), (0.1262, 8.526, 1.0), (0.1262, 8.235, 1.0), (-0.3797, 8.235, 1.0), (-0.3797, 8.526, 1.0), (-0.1345, 8.71, 1.067), (-0.4564, 8.71, 1.067), (-0.4564, 9.63, 1.067), (-0.1345, 9.63, 1.067), (-4.089, 7.952, 1.267), (-3.667, 7.952, 1.267), (-3.667, 8.105, 1.267), (-4.089, 8.118, 1.267), (-3.629, 7.786, 1.374), (-4.165, 7.786, 1.374), (-4.165, 7.326, 1.374), (-3.629, 7.326, 1.374), (-3.003, 7.339, 1.451), (-3.003, 7.753, 1.451), (-3.489, 7.779, 1.451), (-3.003, 8.144, 1.451), (-3.476, 7.339, 1.451), (-3.501, 8.144, 1.451), (-3.118, 9.089, 0.9978), (-3.118, 8.642, 0.9978), (-3.642, 8.642, 0.9978), (-3.654, 9.089, 0.9978), (-4.459, 6.624, 1.723), (-4.152, 6.624, 1.723), (-4.152, 6.33, 1.723), (-4.472, 6.33, 1.723), (-2.525, 5.63, 1.137), (-2.892, 5.399, 1.137), (-2.525, 5.399, 1.137), (-2.525, 5.981, 1.137), (-3.108, 5.981, 1.137), (-3.108, 5.399, 1.137), (-3.399, 6.119, 0.7979), (-2.694, 6.119, 0.7979), (-2.694, 6.579, 0.7979), (-3.399, 6.579, 0.7979), (-2.41, 6.765, 1.378), (-2.41, 7.222, 1.378), (-2.016, 7.222, 1.378), (-2.016, 6.765, 1.378), (-1.335, 7.336, 1.017), (-1.335, 7.592, 1.017), (-2.14, 7.336, 1.017), (-2.14, 7.592, 1.017), (-1.233, 6.698, 1.172), (-1.821, 6.698, 1.172), (-1.821, 7.196, 1.172), (-1.233, 7.196, 1.172), (-1.271, 6.148, 1.578), (-1.718, 6.148, 1.578), (-1.706, 6.481, 1.578), (-1.271, 6.481, 1.578), (-1.882, 5.552, 0.7142), (-1.866, 5.123, 0.7142), (-1.253, 5.552, 0.7142), (-1.253, 5.353, 0.7142), (-1.544, 5.353, 0.7142), (-1.544, 5.123, 0.7142), (-0.6113, 6.254, 0.581), (-0.6113, 5.892, 0.581), (-0.2068, 6.254, 0.581), (-0.2068, 6.073, 0.581), (-0.4303, 6.073, 0.581), (-0.4303, 5.892, 0.581), (-0.6858, 7.031, 0.9925), (-0.2068, 7.031, 0.9925), (-0.2068, 6.488, 0.9925), (-0.6858, 6.488, 0.9925), (-0.6404, 7.56, 0.6704), (-0.2724, 7.56, 0.6704), (-0.2724, 7.207, 0.6704), (-0.6404, 7.207, 0.6704), (-0.08846, 7.499, 0.9888), (0.1568, 7.499, 0.9888), (0.1568, 7.374, 0.9888), (-0.08846, 7.279, 0.9888), (0.1568, 7.146, 0.9888), (-0.08846, 7.146, 0.9888), (-0.111, 6.382, 1.065), (-0.111, 6.999, 1.065), (0.1765, 6.999, 1.065), (0.1765, 6.382, 1.065)], [(207, 204), (514, 515), (515, 516), (570, 571), (571, 572), (582, 583), (583, 584), (597, 598), (598, 599)], [(0, 1, 3, 2), (2, 3, 954, 940), (4, 5, 911, 909, 7, 6), (6, 7, 904, 905), (8, 9, 11, 10), (10, 11, 13, 12), (12, 13, 15, 14), (14, 15, 212, 128, 17, 16), (16, 17, 129, 214, 19, 18), (18, 19, 21, 20), (20, 21, 23, 22), (22, 23, 25, 24), (24, 25, 27, 26), (26, 27, 29, 28), (28, 29, 31, 30), (30, 31, 33, 32), (32, 33, 35, 34), (34, 35, 37, 36), (36, 37, 39, 38), (38, 39, 41, 40), (40, 41, 43, 42), (42, 43, 45, 44), (44, 45, 47, 46), (46, 47, 49, 48), (48, 49, 51, 50), (50, 51, 53, 52), (52, 53, 55, 54), (54, 55, 57, 56), (56, 57, 59, 58), (58, 59, 61, 60), (60, 61, 63, 62), (64, 65, 158, 213, 67, 66), (66, 67, 69, 68), (68, 69, 71, 70), (70, 71, 73, 72), (72, 73, 392, 396, 74), (74, 396, 394, 77, 76), (76, 77, 79, 78), (78, 79, 81, 80), (80, 81, 83, 82), (82, 83, 85, 84), (84, 85, 87, 86), (86, 87, 355, 89, 88), (88, 89, 91, 90), (90, 91, 323, 322), (92, 93, 448, 321, 95, 94), (94, 95, 97, 96), (96, 97, 99, 98), (98, 99, 101, 100), (305, 331, 330), (102, 103, 295, 296), (104, 105, 130, 211, 159, 107, 106), (106, 107, 109, 108), (109, 210, 216), (110, 111, 113, 112), (112, 113, 115, 114), (114, 115, 117, 116), (116, 117, 119, 118), (118, 119, 121, 120), (120, 121, 123, 122), (122, 123, 125, 124), (187, 204, 206, 207, 208, 209, 137, 136, 135, 134, 133, 132, 131, 109, 107, 159, 184, 185, 186), (126, 127, 1080, 1079), (124, 125, 127, 126), (0, 2, 940, 4, 6, 905, 8, 10, 12, 14, 16, 18, 20, 22, 24, 26, 28, 30, 32, 34, 36, 38, 40, 42, 44, 46, 48, 50, 52, 54, 56, 58, 60, 62, 201, 64, 66, 68, 70, 72, 74, 76, 78, 80, 82, 84, 86, 88, 90, 322, 92, 94, 96, 98, 100, 102, 296, 104, 106, 108, 216, 110, 112, 114, 116, 118, 120, 122, 124, 126, 1079), (131, 222, 210, 109), (187, 186, 252, 251), (208, 209, 202), (129, 160, 255, 19, 214), (204, 205, 203), (206, 204, 203), (205, 206, 203), (207, 202, 209), (208, 202, 207), (108, 109, 216), (790, 787, 788, 789), (210, 111, 110, 216), (63, 215, 157, 65, 64, 201, 62), (327, 331, 305), (466, 465, 462), (132, 223, 222, 131), (133, 224, 223, 132), (134, 224, 133), (135, 225, 224, 134), (137, 226, 225, 135, 136), (137, 227, 226), (138, 228, 227, 137), (139, 228, 138), (140, 229, 228, 139), (141, 230, 229, 140), (142, 230, 141), (143, 231, 230, 142), (144, 232, 231, 143), (145, 233, 232, 144), (147, 234, 233, 146), (146, 233, 145), (148, 235, 234, 147), (149, 236, 235, 148), (151, 237, 150), (150, 237, 236, 149), (152, 238, 237, 151), (153, 238, 152), (154, 239, 238, 153), (155, 240, 239, 154), (241, 240, 155, 156), (212, 241, 156, 128), (160, 161, 256, 255), (161, 162, 257, 256), (162, 163, 258, 257), (163, 164, 258), (164, 165, 258), (165, 166, 259, 258), (166, 167, 260, 259), (167, 168, 261, 260), (168, 169, 262, 261), (169, 170, 262), (170, 171, 263, 262), (171, 172, 263), (172, 173, 264, 263), (173, 174, 264), (174, 175, 264), (175, 176, 265, 264), (271, 183, 157, 215), (176, 177, 266, 265), (177, 178, 267, 266), (178, 179, 267), (179, 180, 268, 267), (180, 181, 269, 268), (181, 182, 270, 269), (182, 183, 271, 270), (158, 200, 221, 213), (200, 199, 220, 221), (199, 198, 219, 220), (198, 197, 218, 219), (197, 196, 217, 218), (196, 195, 242, 217), (242, 195, 243), (195, 194, 244, 243), (244, 194, 245), (194, 193, 246, 245), (193, 192, 247, 246), (192, 191, 248, 247), (191, 190, 248), (190, 189, 249, 248), (189, 188, 250, 249), (188, 187, 251, 250), (184, 159, 211, 254), (186, 185, 253, 252), (185, 184, 254, 253), (204, 187, 188, 189, 205), (272, 280, 754, 753, 752, 273), (290, 278, 279, 291), (142, 281, 282), (143, 142, 282), (277, 288, 287), (144, 143, 283), (145, 284, 285), (145, 144, 284), (146, 285, 286, 287, 288, 151, 150, 149, 148, 147), (146, 145, 285), (293, 292, 280), (160, 129, 17, 128, 156, 155, 154, 153, 152, 151, 288, 289, 290, 291, 292, 293, 281, 142, 141, 140, 139, 138, 137, 209, 207, 206, 205, 189, 190, 191, 192, 193, 194, 195, 196, 197, 198, 199, 200, 158, 65, 157, 183, 182, 181, 180, 179, 178, 177, 176, 175, 174, 173, 172, 171, 170, 169, 168, 167, 166, 165, 164, 163, 162, 161), (282, 281, 272), (272, 293, 280), (281, 293, 272), (291, 279, 280, 292), (282, 272, 273, 283), (283, 273, 274), (143, 282, 283), (278, 290, 289), (144, 283, 284), (288, 277, 278, 289), (286, 276, 277, 287), (285, 275, 276, 286), (284, 274, 275, 285), (283, 274, 284), (296, 295, 105, 104), (101, 304, 294, 103, 102, 100), (307, 308, 300), (326, 327, 305), (330, 326, 305), (306, 307, 300), (308, 303, 310), (308, 306, 300), (308, 307, 303), (310, 298, 313), (307, 311, 303), (311, 310, 303), (304, 101, 301, 294), (101, 307, 301), (307, 294, 301), (99, 311, 391, 390), (101, 99, 390, 388), (307, 101, 388, 389), (311, 307, 389, 391), (310, 311, 298), (316, 317, 299), (311, 314, 298), (314, 313, 298), (314, 311, 312), (99, 314, 312), (311, 99, 312), (97, 314, 297), (314, 99, 297), (99, 97, 297), (315, 316, 309), (313, 314, 309), (314, 315, 309), (316, 313, 309), (313, 316, 299), (323, 335, 450, 449), (317, 313, 299), (319, 315, 318), (315, 314, 318), (314, 97, 318), (97, 319, 318), (320, 319, 97), (95, 320, 97), (95, 319, 320), (322, 323, 449, 93, 92), (447, 334, 321, 448), (321, 334, 333), (335, 334, 447, 450), (334, 315, 460, 459), (334, 319, 333), (319, 95, 333), (95, 321, 333), (334, 336, 400, 399), (315, 319, 461, 460), (319, 334, 459, 461), (397, 316, 315, 398), (335, 336, 324), (315, 334, 399, 398), (336, 325, 316, 397, 400), (359, 360, 411, 409), (336, 334, 324), (334, 335, 324), (325, 338, 337), (316, 325, 337), (338, 317, 337), (317, 316, 337), (457, 456, 339), (455, 457, 339), (456, 458, 339), (458, 455, 339), (294, 307, 326, 330), (331, 295, 103, 294, 330), (307, 306, 327, 326), (306, 295, 331, 327), (454, 451, 348, 347), (453, 452, 347, 348), (451, 453, 348), (452, 454, 347), (353, 336, 352), (336, 335, 352), (335, 353, 352), (335, 323, 351), (323, 91, 351), (91, 353, 351), (353, 335, 351), (89, 358, 402, 401), (404, 353, 91, 403), (91, 89, 401, 403), (358, 353, 404, 402), (358, 359, 405, 406), (408, 354, 353, 407), (353, 358, 406, 407), (359, 354, 408, 405), (360, 354, 410, 411), (87, 364, 417, 419, 355), (354, 359, 409, 410), (416, 358, 89, 418), (364, 359, 362), (364, 358, 416, 417), (355, 419, 418, 89), (85, 367, 436, 439), (358, 364, 362), (359, 358, 362), (364, 365, 341), (359, 364, 341), (365, 360, 341), (360, 359, 341), (87, 85, 439, 437), (435, 434, 343), (367, 364, 438, 436), (364, 87, 437, 438), (364, 367, 363), (365, 364, 363), (367, 365, 363), (432, 433, 343), (369, 371, 412, 415), (434, 432, 343), (433, 435, 343), (365, 367, 413, 414), (81, 369, 370), (371, 365, 414, 412), (367, 369, 415, 413), (79, 373, 372), (369, 83, 370), (83, 81, 370), (81, 79, 372), (373, 371, 446, 445), (369, 81, 372), (373, 369, 372), (373, 376, 442, 440), (371, 369, 444, 446), (369, 373, 445, 444), (371, 373, 440, 441), (77, 376, 431, 428), (375, 371, 441, 443), (376, 375, 443, 442), (378, 376, 395, 393), (79, 77, 428, 430), (376, 373, 429, 431), (373, 79, 430, 429), (73, 378, 393, 392), (378, 361, 424, 425), (376, 77, 394, 395), (375, 376, 426, 427), (380, 361, 379), (361, 375, 427, 424), (376, 378, 425, 426), (378, 357, 380), (71, 380, 357), (73, 71, 357), (378, 73, 357), (423, 381, 421), (378, 380, 379), (361, 378, 379), (421, 381, 422), (420, 381, 423), (381, 420, 422), (380, 384, 377), (384, 361, 377), (71, 385, 380), (361, 380, 377), (385, 71, 69), (383, 384, 386), (383, 385, 69), (385, 383, 380), (382, 384, 387), (384, 380, 386), (380, 383, 386), (211, 130, 105, 295, 306, 308, 310, 313, 317, 338, 340, 354, 360, 365, 371, 375, 361, 384, 382, 67, 213, 221, 220, 219, 218, 217, 242, 243, 244, 245, 246, 247, 248, 249, 250, 251, 252, 253, 254), (383, 382, 387), (384, 383, 387), (389, 388, 302), (391, 389, 302), (390, 391, 302), (388, 390, 302), (396, 75, 394), (392, 393, 75), (395, 394, 75), (396, 392, 75), (393, 395, 75), (329, 397, 398), (399, 400, 328), (398, 399, 328, 329), (400, 397, 329, 328), (342, 404, 403), (403, 401, 342), (402, 404, 342), (401, 402, 342), (406, 405, 345), (345, 408, 407), (407, 406, 345), (405, 408, 345), (411, 410, 356), (409, 411, 356), (410, 409, 356), (412, 414, 350), (413, 415, 350), (414, 413, 350), (415, 412, 350), (419, 349, 418), (349, 416, 418), (419, 417, 349), (417, 416, 349), (382, 421, 422, 383), (67, 423, 421, 382), (69, 420, 423, 67), (420, 69, 383, 422), (425, 424, 344), (424, 427, 344), (426, 425, 344), (427, 426, 344), (430, 428, 346), (431, 429, 346), (429, 430, 346), (428, 431, 346), (85, 83, 435, 433), (367, 85, 433, 432), (83, 369, 434, 435), (369, 367, 432, 434), (438, 437, 366), (439, 436, 366), (437, 439, 366), (436, 438, 366), (443, 441, 374), (442, 443, 374), (441, 440, 374), (440, 442, 374), (444, 445, 368), (445, 446, 368), (446, 444, 368), (449, 450, 93), (450, 447, 93), (93, 447, 448), (336, 353, 453, 451), (354, 340, 454, 452), (340, 336, 451, 454), (353, 354, 452, 453), (338, 325, 455, 458), (336, 340, 456, 457), (325, 336, 457, 455), (340, 338, 458, 456), (460, 461, 332), (461, 459, 332), (459, 460, 332), (464, 462, 465), (494, 493, 496), (467, 471, 468), (466, 467, 468, 469, 21, 465), (474, 473, 475), (464, 463, 462), (463, 466, 462), (471, 469, 470), (471, 469, 468), (467, 471, 470), (474, 472, 473), (479, 478, 480), (463, 476, 472, 474, 467, 466), (472, 476, 473), (476, 475, 473), (479, 477, 478), (470, 484, 485, 469), (476, 481, 477, 479, 475), (477, 481, 478), (481, 480, 478), (484, 483, 486), (480, 483, 484, 470, 467, 474, 475, 479), (491, 490, 487), (485, 484, 486), (482, 485, 486), (483, 482, 486), (489, 488, 487), (485, 488, 489, 490, 21, 469), (485, 482, 483, 499, 500, 491, 488), (489, 487, 490), (488, 491, 487), (19, 255, 463, 464, 493, 494, 495, 465, 21), (495, 492, 496), (493, 464, 465, 495, 492), (494, 496, 495), (492, 493, 496), (500, 499, 498), (481, 499, 483, 480), (504, 503, 502), (499, 498, 497), (498, 501, 497), (500, 501, 498), (503, 506, 502), (476, 503, 504, 505, 481), (507, 508, 511), (506, 505, 502), (505, 504, 502), (511, 509, 510), (501, 497, 499, 481, 505, 507, 508, 509), (507, 511, 510), (517, 512, 513), (508, 509, 511), (512, 517, 516), (516, 517, 514), (517, 513, 514), (522, 518, 519), (522, 519, 520), (522, 520, 521), (518, 522, 521), (527, 523, 524), (527, 524, 525), (527, 525, 526), (523, 527, 526), (532, 528, 529), (528, 532, 531), (532, 529, 530), (532, 530, 531), (537, 533, 534), (537, 534, 535), (537, 535, 536), (533, 537, 536), (542, 538, 541), (538, 542, 539), (539, 542, 540), (540, 542, 541), (547, 543, 544), (543, 547, 546), (547, 545, 546), (547, 544, 545), (552, 548, 551), (548, 552, 549), (549, 552, 550), (550, 552, 551), (557, 553, 554), (557, 554, 555), (553, 557, 556), (557, 555, 556), (562, 558, 561), (558, 562, 559), (559, 562, 560), (560, 562, 561), (500, 539, 538, 525, 524, 523, 521, 520, 519, 518, 516, 512, 509, 501), (505, 507, 510, 509, 512, 513, 543, 546, 548, 549, 550, 506), (531, 516, 518, 521, 523, 528), (539, 491, 500), (541, 23, 21, 490, 491, 540), (525, 538, 541, 534, 533, 526), (491, 539, 540), (543, 513, 514, 554, 553, 544), (528, 523, 526, 533, 529), (503, 476, 463, 561, 558, 506), (566, 565, 567), (564, 567, 565), (563, 567, 564), (567, 563, 566), (570, 572, 573), (573, 569, 570), (573, 568, 569), (568, 573, 572), (578, 574, 577), (574, 578, 575), (575, 578, 576), (576, 578, 577), (579, 582, 584), (579, 584, 580), (580, 584, 581), (581, 584, 582), (589, 585, 588), (585, 589, 586), (586, 589, 587), (587, 589, 588), (594, 590, 591), (590, 594, 593), (594, 592, 593), (594, 591, 592), (600, 595, 599), (597, 600, 599), (596, 600, 597), (595, 600, 596), (605, 601, 604), (603, 605, 604), (602, 605, 603), (601, 605, 602), (610, 606, 607), (606, 610, 609), (610, 608, 609), (610, 607, 608), (615, 611, 612), (615, 612, 613), (611, 615, 614), (615, 613, 614), (620, 616, 617), (620, 617, 618), (620, 618, 619), (616, 620, 619), (586, 617, 616, 591, 590, 587), (585, 581, 582, 618, 617, 586), (587, 535, 563, 564, 580, 581, 585, 588), (580, 564, 565, 579), (570, 574, 577, 579, 565, 572), (572, 565, 566, 568), (534, 541, 566, 563, 535), (25, 576, 575, 574, 570, 569, 568, 566, 541, 23), (529, 533, 587, 590, 531, 530), (590, 604, 601, 599, 595, 593), (609, 516, 531, 590, 604, 603, 602, 606), (516, 609, 608, 611, 614, 555, 554, 514), (596, 612, 611, 608, 607, 597), (607, 597, 599, 601, 602, 606), (619, 591, 616), (625, 623, 624), (625, 622, 623), (625, 621, 622), (621, 625, 624), (576, 25, 622, 621, 577), (577, 621, 624, 582, 579), (613, 593, 595, 596, 612), (506, 550, 551, 559, 558), (463, 255, 256, 560, 561), (696, 683, 684, 695), (29, 27, 25, 622, 623, 624, 582, 618, 619, 591, 592, 593, 613, 614, 555, 556, 553, 544, 545, 546, 548, 551, 559, 560, 256, 257, 258, 259, 260, 261, 33, 31), (630, 626, 629), (626, 630, 627), (627, 630, 628), (628, 630, 629), (635, 631, 632), (635, 632, 633), (635, 633, 634), (631, 635, 634), (640, 636, 639), (638, 640, 639), (637, 640, 638), (636, 640, 637), (645, 641, 642), (645, 642, 643), (645, 643, 644), (641, 645, 644), (650, 646, 649), (648, 650, 649), (647, 650, 648), (646, 650, 647), (655, 653, 654), (655, 652, 653), (655, 651, 652), (651, 655, 654), (660, 656, 657), (660, 657, 658), (660, 658, 659), (656, 660, 659), (665, 661, 662), (661, 665, 664), (665, 663, 664), (665, 662, 663), (670, 666, 669), (668, 670, 669), (667, 670, 668), (666, 670, 667), (675, 672, 673), (675, 673, 674), (671, 675, 674), (675, 671, 672), (680, 678, 679), (680, 677, 678), (680, 676, 677), (676, 680, 679), (671, 667, 668), (662, 657, 666, 667, 663), (667, 671, 674), (666, 657, 658, 676, 669), (661, 656, 657, 662), (677, 669, 676), (668, 672, 671), (677, 668, 669), (668, 35, 33, 673, 672), (261, 674, 673, 33), (656, 642, 651, 654, 653, 664, 661), (663, 667, 674, 664), (652, 638, 639, 664, 653), (658, 676, 679), (642, 656, 659, 643), (638, 652, 651, 642, 641), (641, 633, 636, 637, 638), (636, 633, 634, 261, 674, 664, 639), (634, 261, 626, 627, 631), (631, 627, 628, 649, 646, 644, 641, 633, 632), (649, 628, 629, 648), (35, 668, 677), (678, 37, 35, 677), (658, 679, 659), (626, 261, 262), (626, 262, 647, 648, 629), (647, 262, 263, 644, 646), (263, 643, 644), (678, 37, 263, 643, 659, 679), (55, 53, 51, 693, 692, 691, 690, 268, 269, 270, 271, 215, 63, 61, 59, 57), (696, 687, 683), (681, 694, 684), (688, 689, 685, 683), (711, 707, 708), (686, 682, 681, 684), (689, 690, 685), (685, 691, 686), (692, 693, 686), (51, 681, 682), (49, 265, 266, 696, 695, 694, 681, 51), (268, 690, 689), (268, 689, 688), (696, 266, 267, 268, 688, 687), (701, 698, 699), (41, 39, 37, 263, 264, 43), (701, 697, 698), (697, 701, 700), (701, 699, 700), (706, 704, 705), (706, 703, 704), (706, 702, 703), (702, 706, 705), (711, 708, 709), (711, 709, 710), (707, 711, 710), (707, 683, 684, 709, 708), (709, 684, 686, 710), (685, 683, 707, 710, 686), (716, 712, 715), (712, 716, 713), (713, 716, 714), (714, 716, 715), (721, 717, 720), (717, 721, 718), (718, 721, 719), (719, 721, 720), (726, 722, 725), (722, 726, 723), (723, 726, 724), (724, 726, 725), (731, 727, 728), (731, 728, 729), (731, 729, 730), (727, 731, 730), (736, 732, 735), (734, 736, 735), (733, 736, 734), (732, 736, 733), (741, 737, 740), (737, 741, 738), (738, 741, 739), (739, 741, 740), (746, 742, 743), (746, 743, 744), (746, 744, 745), (742, 746, 745), (751, 747, 750), (747, 751, 748), (748, 751, 749), (749, 751, 750), (264, 697, 700, 742, 745, 265), (699, 702, 703, 742, 700), (264, 702, 699, 698, 697), (264, 702, 705), (712, 704, 705, 715), (705, 264, 43, 714, 715), (718, 45, 43, 714, 717), (713, 722, 720, 717, 714), (722, 704, 712, 713), (703, 743, 742), (743, 703, 704, 722, 725), (748, 724, 725, 743, 744, 747), (738, 723, 724, 748, 739), (738, 723, 727, 730), (738, 730, 732, 733, 737), (728, 719, 720, 722, 723, 727), (729, 47, 45, 718, 719, 728), (49, 735, 732, 730, 729, 47), (265, 745, 744, 747, 750, 749, 748, 739, 740, 737, 733, 734, 735, 49), (774, 762, 775, 776, 777), (754, 755, 759, 758), (759, 756, 757, 758), (752, 753, 757, 756), (755, 752, 756, 759), (753, 754, 758, 757), (51, 682, 693), (687, 688, 683), (694, 695, 684), (690, 691, 685), (693, 682, 686), (691, 692, 686), (754, 761, 764, 760, 763, 274, 273, 752, 755), (765, 763, 760, 764), (762, 774, 765, 764, 761), (772, 773, 764, 765), (764, 773, 770, 760), (765, 772, 771, 763), (771, 770, 760, 763), (766, 769, 773, 770), (772, 773, 769, 768), (770, 771, 767, 766), (771, 772, 768, 767), (768, 769, 766, 767), (777, 776, 780, 778, 779), (782, 781, 778, 780), (279, 775, 762, 761, 754, 280), (279, 785, 784, 783, 776, 775), (276, 781, 782, 278, 277), (779, 274, 763, 765, 774, 777), (275, 799, 798, 797, 778, 781, 795, 804, 803, 802), (814, 815, 806, 805), (786, 783, 787, 790), (791, 792, 767, 766), (784, 785, 789, 788), (785, 786, 790, 789), (783, 784, 788, 787), (793, 794, 792, 791), (794, 793, 769, 768), (794, 768, 767, 792), (769, 793, 791, 766), (792, 234, 233, 791), (234, 792, 794), (274, 779, 778, 797, 801, 799, 275), (797, 798, 828, 827), (820, 821, 812, 810), (804, 800, 823, 826), (781, 807, 808, 809, 810, 795), (276, 275, 802, 800, 804, 795, 810, 812, 813, 807, 781), (782, 780, 776, 783, 786, 785, 796, 805, 806), (278, 782, 806, 811, 796, 785, 279), (794, 831, 833, 832, 793), (837, 842, 835, 836), (833, 851, 841, 840, 832), (831, 838, 839, 885, 907, 906, 908, 910, 847, 848, 833), (847, 854, 853, 848), (851, 852, 841), (845, 846, 842, 837), (846, 834, 835, 842), (834, 844, 836, 835), (844, 845, 837, 836), (814, 843, 816, 815), (816, 843, 796, 811), (815, 816, 811, 806), (843, 814, 805, 796), (817, 822, 821, 820, 819, 818), (819, 820, 810, 809), (822, 817, 807, 813), (818, 819, 809, 808), (821, 822, 813, 812), (817, 818, 808, 807), (825, 826, 823, 824), (803, 804, 826, 825), (800, 802, 824, 823), (802, 803, 825, 824), (830, 827, 828, 829), (799, 801, 830, 829), (798, 799, 829, 828), (801, 797, 827, 830), (833, 844, 834, 846, 852, 851), (854, 855, 841, 852, 853), (853, 852, 846, 845, 844, 833, 848), (841, 919, 913, 912, 1050, 1049, 840), (847, 850, 849, 857, 854), (856, 857, 899, 928), (847, 910, 865, 866, 867, 856, 850), (980, 977, 895, 898), (908, 909, 911, 918, 920, 910), (920, 918, 931, 877, 913, 919), (972, 971, 862, 864), (867, 866, 891, 890), (863, 862, 861, 860, 855, 854, 857, 856, 867), (863, 916, 915, 914, 858, 859, 864, 862), (910, 920, 919, 892, 893, 894, 886, 887, 888, 859, 923, 922, 921, 916, 863, 865), (923, 859, 943, 960), (973, 974, 869, 868), (905, 904, 9, 8), (855, 894, 901, 892, 919, 841), (892, 901, 968, 965), (859, 888, 903, 886, 894, 855, 860, 864), (887, 886, 961, 962), (839, 934, 933, 885), (9, 904, 906, 907), (940, 954, 932, 5, 4), (873, 872, 982, 983), (906, 897, 898, 895, 908), (904, 7, 927, 926, 925, 872, 873, 880, 897, 906), (883, 882, 988, 989), (872, 871, 981, 982), (897, 880, 902, 879, 882, 883, 884, 896), (7, 909, 908, 895, 896, 884, 878, 882, 879, 871, 872, 925, 900, 927), (926, 927, 994, 993), (995, 996, 937, 874), (11, 9, 907, 937, 938, 876, 875, 946, 945, 944), (885, 939, 874, 937, 907), (1001, 1002, 953, 952), (946, 947, 1006, 1005), (1007, 1009, 936, 889), (13, 11, 944, 947, 946, 875, 952, 953, 876, 938, 939, 885, 933, 934, 956, 941, 958, 240, 241, 212, 15), (941, 956, 1012, 1011), (240, 958, 957, 889, 936, 935), (239, 240, 935, 955, 889, 957, 956, 934, 839, 838, 831, 794, 234, 235, 236, 237, 238), (931, 932, 954, 877), (1267, 1268, 1058, 1057), (899, 930, 929, 928), (869, 1025, 1024, 1023, 5, 932, 931, 868), (931, 918, 870, 881, 868), (849, 850, 929, 930), (857, 849, 930, 899), (850, 856, 928, 929), (891, 917, 924, 890), (863, 867, 890, 924), (866, 865, 917, 891), (865, 863, 924, 917), (960, 943, 942, 948, 949, 950, 951, 959), (858, 914, 948, 942), (922, 923, 960, 959), (859, 858, 942, 943), (921, 922, 959, 951), (915, 916, 950, 949), (916, 921, 951, 950), (914, 915, 949, 948), (963, 962, 961, 964), (888, 887, 962, 963), (903, 888, 963, 964), (886, 903, 964, 961), (967, 966, 965, 968), (901, 894, 967, 968), (893, 892, 965, 966), (894, 893, 966, 967), (969, 970, 971, 972), (969, 972, 864, 860), (971, 970, 861, 862), (970, 969, 860, 861), (973, 976, 975, 974), (974, 975, 870, 869), (976, 973, 868, 881), (975, 976, 881, 870), (980, 979, 978, 977), (979, 980, 898, 897), (977, 978, 896, 895), (978, 979, 897, 896), (1334, 1333, 1061, 1085), (985, 983, 982, 981, 984, 986), (985, 986, 902, 880), (880, 873, 983, 985), (986, 984, 879, 902), (871, 879, 984, 981), (990, 989, 988, 987), (882, 878, 987, 988), (878, 884, 990, 987), (884, 883, 989, 990), (994, 991, 992, 993), (927, 900, 991, 994), (900, 925, 992, 991), (925, 926, 993, 992), (995, 998, 997, 996), (997, 998, 939, 938), (998, 995, 874, 939), (996, 997, 938, 937), (1000, 1002, 1001, 999), (1002, 1000, 876, 953), (999, 1001, 952, 875), (1000, 999, 875, 876), (1006, 1003, 1004, 1005), (944, 945, 1004, 1003), (947, 944, 1003, 1006), (945, 946, 1005, 1004), (1007, 1010, 1008, 1009), (1009, 1008, 935, 936), (1008, 1010, 955, 935), (1010, 1007, 889, 955), (1014, 1011, 1012, 1013), (958, 941, 1011, 1014), (956, 957, 1013, 1012), (957, 958, 1014, 1013), (1364, 1361, 1087, 1092), (911, 5, 1023, 1026, 1029, 1028, 1027), (1025, 1026, 1276, 1275), (918, 911, 1027, 1031, 1029, 1026, 1025, 869, 870), (1028, 1029, 1279, 1278), (1292, 1289, 1076, 1082), (877, 954, 3, 1058, 1043, 1044, 1045, 1046, 1055), (1046, 1045, 1048, 1043, 1058, 1047), (1045, 1044, 1270, 1271), (1050, 1071, 1081, 1072, 1073, 1128, 1064, 1063, 1049), (912, 1076, 1077, 1078, 1050), (1296, 1293, 1017, 1065), (1079, 1080, 1, 0), (1071, 1080, 127, 1081), (1374, 1371, 1074, 1107), (913, 877, 1055, 1056, 1017, 1018, 1019, 1080, 1071, 1050, 1078, 1082, 1076, 912), (1080, 1019, 1065, 1017, 1056, 1057, 1058, 3, 1), (1064, 1060, 1083, 1084, 1063), (1063, 1087, 1088, 1089, 1091, 1039, 1040, 1090, 840, 1049), (1103, 1098, 1106, 1107, 793, 832, 840, 1090, 1099, 1100), (1370, 1368, 1091, 1100), (1357, 1358, 1103, 1038), (1084, 1105, 1038, 1103, 1100, 1091, 1089, 1092, 1087, 1063), (1354, 1355, 1109, 1108), (1343, 1344, 1125, 1121), (1084, 1110, 1059, 1030, 1075, 1074, 1098, 1103, 1104, 1105), (1060, 1115, 1116, 1147, 1083), (1016, 1171, 1180, 1066), (1338, 1339, 1138, 1137), (1124, 1130, 1131, 1132, 1123, 1062), (1060, 1119, 1120, 1121, 1124, 1062, 1123, 1115), (1064, 1139, 1052, 1137, 1130, 1124, 1121, 1125, 1119, 1060), (1330, 1331, 1154, 1153), (1129, 1141, 1085, 1061, 1139, 1064, 1128), (1129, 1128, 1073, 1068, 1148, 1149), (1149, 1152, 1153, 1154, 1140, 1141, 1129), (1287, 1288, 1159, 1158), (1262, 1259, 1146, 1169), (1281, 1282, 1093, 1015), (1086, 1093, 1094, 1095, 125, 1159), (1081, 127, 125, 1095, 1015, 1093, 1086, 1157), (1350, 1346, 1126, 1179), (1072, 1081, 1157, 1158, 1159, 125, 1169, 1146, 1167), (1116, 1172, 1173, 1147), (1083, 1176, 1177, 1178, 1179, 231, 232, 233, 791, 793, 1107, 1074, 1075, 1108, 1109, 1110, 1084), (1214, 1213, 1117, 1162), (1148, 1195, 1194, 1193, 1186, 1160, 1116, 1115, 1123, 1132, 1131, 1130, 1137, 1138, 1139, 1061, 1140, 1154, 1156, 1152, 1149), (1036, 1216, 1217, 1034), (1319, 1321, 1170, 1160), (1116, 1160, 1170, 1161, 1097, 1162, 1117, 1172), (1194, 1195, 1328, 1327), (1068, 1101, 1041, 1151, 1150, 1144, 1196, 1016, 1066, 1148), (1318, 1315, 1198, 1204), (1150, 1218, 1144), (1143, 1231, 1207, 1206), (1204, 1205, 1206, 1207, 1171, 1016, 1200), (1054, 1042, 1210, 1102), (1101, 1036, 1034, 1035, 1041), (1207, 1212, 1102, 1210, 226, 227, 228, 229, 230, 231, 1179, 1126, 1118, 1176, 1083, 1147, 1173, 1172, 1117, 1096, 1097, 1161, 1188, 1187, 1186, 1193, 1067, 1195, 1148, 1066, 1180, 1171), (1303, 1302, 1021, 1022), (1313, 1314, 1226, 1225), (1219, 1198, 1199, 1200, 1016, 1196), (1201, 1136, 1307, 1310), (1068, 1073, 1053, 1037, 1197, 1136, 1020, 1135, 1022, 1101), (1020, 1220, 1182, 1222, 1036, 1101, 1022, 1021), (1222, 1182, 1297, 1300), (1245, 1247, 1189, 1069), (1073, 1072, 1167, 1168, 1169, 125, 123, 121, 1226, 1145, 1224, 1217, 1216, 1036, 1222, 1221, 1220, 1020, 1136, 1201, 1181, 1053), (119, 1189, 1190, 1191, 1192, 1226, 121), (1254, 1251, 1202, 1235), (1134, 1183, 1112, 1122), (1144, 1218, 1229, 1230, 1219, 1196), (1163, 1166, 1032, 1236), (1217, 1224, 1225, 1226, 1192, 1070, 1069, 1189, 119, 117, 1235, 1202, 1233, 1041, 1035, 1034), (115, 1155, 1215, 1185, 1234, 1235, 117), (1185, 1215, 1258, 1257), (1237, 1223, 1243, 1242), (1113, 1114, 1122, 1112, 1240, 1133), (1041, 1233, 1234, 1185, 1127, 1155, 115, 113, 111, 210, 222, 223, 224, 1241, 1242, 1243, 1228, 1236, 1051, 1184, 1183, 1134, 1142, 1150, 1151), (1228, 1243, 1111, 1241, 224, 225, 226, 1210, 1211, 1212, 1207, 1209, 1205, 1204, 1198, 1219, 1230, 1229, 1218, 1227), (1150, 1142, 1174, 1051, 1236, 1032, 1227, 1218), (1184, 1051, 1133, 1240), (1183, 1184, 1240, 1112), (1114, 1113, 1174, 1142), (1142, 1134, 1122, 1114), (1113, 1133, 1051, 1174), (1239, 1223, 1237, 1238), (1223, 1239, 1111, 1243), (1239, 1238, 1241, 1111), (1238, 1237, 1242, 1241), (1166, 1163, 1164, 1165), (1165, 1164, 1228, 1227), (1166, 1165, 1227, 1032), (1164, 1163, 1236, 1228), (1175, 1232, 1231, 1143), (1232, 1175, 1205, 1209), (1175, 1143, 1206, 1205), (1231, 1232, 1209, 1207), (1208, 1203, 1213, 1214), (1203, 1208, 1097, 1096), (1213, 1203, 1096, 1117), (1208, 1214, 1162, 1097), (1244, 1033, 1042, 1054), (1244, 1054, 1102, 1212), (1042, 1033, 1211, 1210), (1033, 1244, 1212, 1211), (1248, 1247, 1245, 1246, 1250, 1249), (1247, 1248, 1190, 1189), (1249, 1250, 1192, 1191), (1250, 1246, 1070, 1192), (1246, 1245, 1069, 1070), (1248, 1249, 1191, 1190), (1254, 1253, 1252, 1251), (1252, 1253, 1234, 1233), (1253, 1254, 1235, 1234), (1251, 1252, 1233, 1202), (1258, 1256, 1255, 1257), (1155, 1127, 1255, 1256), (1127, 1185, 1257, 1255), (1215, 1155, 1256, 1258), (1262, 1261, 1260, 1259), (1259, 1260, 1167, 1146), (1260, 1261, 1168, 1167), (1261, 1262, 1169, 1168), (1263, 1264, 1268, 1267, 1266, 1265), (1263, 1265, 1055, 1046), (1266, 1267, 1057, 1056), (1268, 1264, 1047, 1058), (1265, 1266, 1056, 1055), (1264, 1263, 1046, 1047), (1269, 1272, 1271, 1270), (1048, 1045, 1271, 1272), (1043, 1048, 1272, 1269), (1044, 1043, 1269, 1270), (1276, 1273, 1274, 1275), (1023, 1024, 1274, 1273), (1026, 1023, 1273, 1276), (1024, 1025, 1275, 1274), (1280, 1277, 1278, 1279), (1031, 1027, 1277, 1280), (1027, 1028, 1278, 1277), (1029, 1031, 1280, 1279), (1284, 1283, 1282, 1281), (1284, 1281, 1015, 1095), (1283, 1284, 1095, 1094), (1282, 1283, 1094, 1093), (1288, 1287, 1286, 1285), (1288, 1285, 1086, 1159), (1286, 1287, 1158, 1157), (1285, 1286, 1157, 1086), (1289, 1292, 1291, 1290), (1289, 1290, 1077, 1076), (1290, 1291, 1078, 1077), (1291, 1292, 1082, 1078), (1293, 1296, 1295, 1294), (1293, 1294, 1018, 1017), (1295, 1296, 1065, 1019), (1294, 1295, 1019, 1018), (1299, 1300, 1297, 1298), (1220, 1221, 1299, 1298), (1182, 1220, 1298, 1297), (1221, 1222, 1300, 1299), (1302, 1303, 1304, 1301), (1301, 1304, 1135, 1020), (1304, 1303, 1022, 1135), (1302, 1301, 1020, 1021), (1306, 1308, 1310, 1307, 1309, 1305), (1181, 1201, 1310, 1308), (1305, 1309, 1197, 1037), (1053, 1181, 1308, 1306), (1306, 1305, 1037, 1053), (1309, 1307, 1136, 1197), (1314, 1313, 1312, 1311), (1314, 1311, 1145, 1226), (1311, 1312, 1224, 1145), (1312, 1313, 1225, 1224), (1315, 1318, 1317, 1316), (1315, 1316, 1199, 1198), (1316, 1317, 1200, 1199), (1317, 1318, 1204, 1200), (1321, 1319, 1322, 1323, 1324, 1320), (1186, 1187, 1323, 1322), (1160, 1186, 1322, 1319), (1188, 1161, 1320, 1324), (1187, 1188, 1324, 1323), (1321, 1320, 1161, 1170), (1328, 1325, 1326, 1327), (1067, 1193, 1326, 1325), (1195, 1067, 1325, 1328), (1193, 1194, 1327, 1326), (1329, 1332, 1331, 1330), (1332, 1329, 1152, 1156), (1329, 1330, 1153, 1152), (1331, 1332, 1156, 1154), (1336, 1335, 1333, 1334), (1333, 1335, 1140, 1061), (1335, 1336, 1141, 1140), (1336, 1334, 1085, 1141), (1337, 1340, 1339, 1338), (1339, 1340, 1139, 1138), (1340, 1337, 1052, 1139), (1337, 1338, 1137, 1052), (1341, 1344, 1343, 1342), (1344, 1341, 1119, 1125), (1341, 1342, 1120, 1119), (1342, 1343, 1121, 1120), (1346, 1350, 1349, 1348, 1347, 1345), (1347, 1348, 1177, 1176), (1346, 1345, 1118, 1126), (1345, 1347, 1176, 1118), (1349, 1350, 1179, 1178), (1348, 1349, 1178, 1177), (1351, 1352, 1356, 1355, 1354, 1353), (1356, 1352, 1059, 1110), (1353, 1354, 1108, 1075), (1352, 1351, 1030, 1059), (1355, 1356, 1110, 1109), (1351, 1353, 1075, 1030), (1357, 1360, 1359, 1358), (1358, 1359, 1104, 1103), (1360, 1357, 1038, 1105), (1359, 1360, 1105, 1104), (1361, 1364, 1363, 1362), (1361, 1362, 1088, 1087), (1362, 1363, 1089, 1088), (1363, 1364, 1092, 1089), (1366, 1365, 1368, 1370, 1369, 1367), (1039, 1091, 1368, 1365), (1369, 1370, 1100, 1099), (1040, 1039, 1365, 1366), (1090, 1040, 1366, 1367), (1367, 1369, 1099, 1090), (1371, 1374, 1373, 1372), (1372, 1373, 1106, 1098), (1373, 1374, 1107, 1106), (1371, 1372, 1098, 1074)])
me_cylinder.polygons.foreach_set('material_index', [0, 0, 0, 0, 0, 0, 0, 0, 0, 0, 0, 0, 0, 0, 0, 0, 0, 0, 0, 0, 0, 0, 0, 0, 0, 0, 0, 0, 0, 0, 0, 0, 0, 0, 0, 0, 0, 0, 0, 0, 0, 0, 0, 0, 0, 0, 0, 0, 0, 4, 0, 0, 0, 0, 0, 0, 0, 0, 0, 0, 0, 2, 0, 0, 0, 3, 3, 3, 3, 3, 3, 3, 3, 3, 0, 6, 0, 0, 4, 5, 3, 3, 3, 3, 3, 3, 3, 3, 3, 3, 3, 3, 3, 3, 3, 3, 3, 3, 3, 3, 3, 3, 3, 3, 3, 3, 3, 3, 3, 3, 3, 3, 3, 3, 3, 3, 3, 3, 3, 3, 3, 3, 3, 3, 3, 3, 3, 3, 3, 3, 3, 3, 3, 3, 3, 3, 3, 3, 3, 3, 3, 3, 3, 3, 3, 3, 3, 3, 3, 2, 1, 3, 2, 2, 3, 2, 2, 2, 2, 2, 3, 2, 3, 3, 3, 3, 3, 3, 2, 3, 2, 3, 3, 3, 3, 3, 0, 0, 0, 4, 4, 0, 0, 0, 0, 0, 0, 0, 0, 0, 0, 0, 0, 0, 0, 0, 0, 0, 0, 0, 0, 0, 0, 0, 0, 0, 0, 0, 0, 0, 0, 0, 0, 0, 0, 0, 0, 0, 0, 0, 0, 0, 0, 0, 0, 0, 0, 0, 0, 0, 0, 0, 0, 0, 0, 0, 0, 0, 0, 0, 0, 4, 4, 4, 4, 0, 0, 0, 0, 4, 4, 4, 4, 0, 0, 0, 0, 0, 0, 0, 0, 0, 0, 0, 0, 0, 0, 0, 0, 0, 0, 0, 0, 0, 0, 0, 0, 0, 0, 0, 0, 0, 0, 4, 0, 0, 0, 0, 0, 4, 0, 4, 4, 0, 0, 0, 0, 0, 0, 0, 0, 0, 0, 0, 0, 0, 0, 0, 0, 0, 0, 0, 0, 0, 0, 0, 0, 0, 0, 0, 0, 0, 0, 0, 0, 0, 4, 0, 0, 4, 4, 4, 0, 0, 0, 0, 0, 0, 0, 0, 0, 0, 0, 1, 0, 0, 4, 4, 4, 4, 0, 4, 4, 0, 4, 4, 4, 4, 4, 4, 4, 4, 4, 4, 4, 4, 4, 4, 4, 4, 4, 4, 4, 4, 4, 4, 4, 4, 0, 0, 0, 0, 4, 4, 4, 4, 4, 4, 4, 4, 0, 0, 0, 0, 4, 4, 4, 4, 4, 4, 4, 4, 4, 4, 4, 4, 4, 4, 0, 0, 0, 0, 0, 0, 0, 0, 4, 4, 4, 5, 5, 5, 1, 5, 5, 5, 5, 5, 5, 5, 5, 1, 5, 5, 5, 1, 1, 5, 5, 5, 1, 5, 5, 5, 5, 5, 1, 1, 5, 5, 1, 5, 1, 5, 5, 5, 1, 5, 5, 5, 5, 5, 1, 5, 5, 5, 5, 1, 5, 5, 5, 5, 5, 5, 5, 5, 5, 5, 5, 5, 5, 5, 5, 5, 5, 5, 5, 5, 5, 5, 5, 5, 5, 5, 5, 5, 5, 5, 5, 5, 5, 5, 5, 5, 5, 5, 5, 5, 5, 5, 1, 1, 1, 1, 1, 1, 1, 1, 1, 1, 5, 5, 5, 5, 5, 5, 5, 5, 5, 5, 5, 5, 5, 5, 5, 5, 5, 5, 5, 5, 5, 5, 5, 5, 5, 5, 5, 5, 5, 5, 5, 5, 5, 5, 5, 5, 5, 5, 5, 5, 5, 5, 5, 5, 1, 1, 1, 1, 1, 1, 1, 1, 1, 1, 1, 1, 1, 1, 1, 5, 5, 5, 5, 1, 1, 1, 1, 1, 1, 1, 5, 5, 5, 5, 5, 5, 5, 5, 5, 5, 5, 5, 5, 5, 5, 5, 5, 5, 5, 5, 5, 5, 5, 5, 5, 5, 5, 5, 5, 5, 5, 5, 5, 5, 5, 5, 5, 5, 5, 5, 5, 5, 5, 5, 1, 1, 1, 1, 1, 1, 1, 1, 1, 1, 1, 1, 1, 1, 1, 1, 1, 1, 1, 1, 1, 1, 1, 1, 1, 1, 1, 1, 1, 1, 1, 1, 1, 5, 1, 3, 3, 3, 1, 1, 1, 1, 1, 5, 1, 5, 5, 5, 5, 5, 5, 5, 5, 5, 5, 1, 1, 1, 5, 5, 5, 5, 5, 5, 5, 5, 5, 5, 5, 5, 5, 5, 5, 5, 5, 5, 5, 5, 5, 5, 5, 5, 5, 5, 5, 5, 5, 5, 5, 5, 1, 1, 1, 1, 1, 1, 1, 1, 1, 1, 1, 1, 1, 1, 1, 1, 1, 1, 1, 6, 6, 6, 6, 6, 6, 1, 1, 1, 3, 3, 3, 1, 6, 6, 6, 6, 6, 6, 6, 6, 6, 6, 6, 6, 6, 1, 1, 1, 1, 1, 6, 6, 6, 6, 6, 6, 6, 6, 6, 6, 1, 1, 1, 6, 6, 6, 1, 1, 1, 1, 6, 6, 6, 6, 6, 6, 6, 6, 6, 6, 6, 6, 6, 6, 6, 6, 6, 6, 6, 6, 6, 6, 6, 6, 6, 6, 6, 6, 1, 6, 1, 6, 1, 6, 1, 6, 6, 6, 6, 6, 1, 1, 1, 6, 6, 0, 1, 6, 1, 6, 6, 6, 0, 6, 1, 1, 6, 6, 1, 1, 6, 6, 1, 1, 6, 6, 1, 1, 6, 1, 1, 6, 6, 6, 1, 1, 6, 6, 6, 6, 6, 6, 6, 6, 6, 6, 6, 6, 6, 6, 6, 6, 6, 6, 6, 6, 6, 6, 6, 6, 6, 6, 6, 6, 6, 6, 6, 6, 6, 6, 6, 6, 6, 6, 6, 6, 6, 6, 6, 6, 6, 6, 6, 6, 6, 6, 6, 6, 6, 6, 6, 6, 6, 6, 6, 6, 6, 6, 6, 6, 6, 6, 6, 6, 6, 6, 1, 6, 1, 6, 6, 1, 1, 6, 6, 1, 6, 0, 6, 6, 1, 1, 6, 1, 1, 6, 6, 1, 6, 6, 1, 6, 6, 6, 6, 1, 1, 6, 1, 6, 1, 6, 6, 6, 1, 1, 6, 1, 6, 1, 6, 1, 6, 6, 1, 6, 6, 6, 1, 6, 1, 6, 6, 1, 6, 6, 1, 6, 1, 1, 6, 6, 1, 1, 6, 6, 6, 6, 1, 1, 6, 1, 6, 1, 1, 1, 6, 6, 6, 6, 1, 6, 6, 6, 6, 6, 6, 6, 6, 6, 6, 6, 6, 6, 6, 6, 6, 6, 6, 6, 6, 6, 6, 6, 6, 6, 6, 6, 6, 6, 6, 6, 6, 6, 6, 6, 6, 6, 6, 6, 6, 6, 6, 6, 6, 6, 6, 6, 6, 6, 6, 6, 6, 6, 6, 6, 6, 6, 6, 6, 6, 6, 6, 6, 6, 6, 6, 6, 6, 6, 6, 6, 6, 6, 6, 6, 6, 6, 6, 6, 6, 6, 6, 6, 6, 6, 6, 6, 6, 6, 6, 6, 6, 6, 6, 6, 6, 6, 6, 6, 6, 6, 6, 6, 6, 6, 6, 6, 6, 6, 6, 6, 6, 6, 6, 6, 6, 6, 6, 6, 6, 6, 6, 6, 6, 6, 6, 6, 6, 6, 6, 6, 6, 6, 6, 6, 6, 6, 6, 6, 6, 6, 6, 6, 6, 6, 6, 6, 6, 6, 6])
me_cylinder.materials.append(mat_brown)
me_cylinder.materials.append(mat_green)
me_cylinder.materials.append(mat_blue)
me_cylinder.materials.append(mat_yellow)
me_cylinder.materials.append(mat_white)
me_cylinder.materials.append(mat_darkgreen)
me_cylinder.materials.append(mat_grey)
me_cylinder.use_remesh_preserve_volume = False
me_cylinder.use_remesh_preserve_attributes = False
me_cylinder.use_mirror_vertex_groups = False
me_cylinder.update()

# ---- objects
ob_cylinder = bpy.data.objects.new('Cylinder', me_cylinder)

# ---- transforms, parenting, visibility, modifiers, constraints
ob_cylinder.location = (0.0, 0.0, 0.0)
ob_cylinder.lineart.crease_threshold = 0.0

# ---- collection membership
col_collection_1.objects.link(ob_cylinder)

# ---- scene / render settings (as saved in the file)
scene.frame_start = 1; scene.frame_end = 250; scene.frame_set(1)
scene.render.engine = 'BLENDER_EEVEE_NEXT'
scene.render.image_settings.color_mode = 'RGB'
scene.render.image_settings.compression = 90
scene.render.resolution_x = 1024
scene.render.resolution_y = 768
scene.render.resolution_percentage = 50
scene.render.dither_intensity = 0.0
scene.render.bake_margin = 2
scene.render.bake_bias = 0.0
scene.cycles.use_denoising = False
scene.cycles.samples = 10
scene.cycles.sampling_pattern = 'TABULATED_SOBOL'
scene.cycles.light_sampling_threshold = 0.0
scene.cycles.use_adaptive_sampling = False
scene.cycles.use_light_tree = False
scene.cycles.blur_glossy = 0.0
scene.cycles.volume_bounces = 1
scene.cycles.pixel_filter_type = 'GAUSSIAN'
scene.cycles.sample_clamp_indirect = 0.0
scene.view_settings.view_transform = 'Standard'
bpy.context.view_layer.update()

# ---- added for rendering (the .blend has no active camera and no usable light): camera, sun
cam_auto = bpy.data.cameras.new('AutoCamera')
cam_auto.lens = 50.0
cam_auto.sensor_width = 36.0
cam_auto.clip_end = 1000.0
ob_auto_camera = bpy.data.objects.new('AutoCamera', cam_auto)
scene.collection.objects.link(ob_auto_camera)
ob_auto_camera.location = (26.2513, -31.5016, 21.8717)
ob_auto_camera.rotation_euler = (1.09748, -7.21219e-08, 0.694738)
scene.camera = ob_auto_camera
light_auto_sun = bpy.data.lights.new('AutoSun', 'SUN')
light_auto_sun.energy = 3.0
light_auto_sun.angle = 0.0523599
ob_auto_sun = bpy.data.objects.new('AutoSun', light_auto_sun)
scene.collection.objects.link(ob_auto_sun)
ob_auto_sun.rotation_euler = (0.872665, 0.174533, 0.523599)
bpy.context.view_layer.update()
